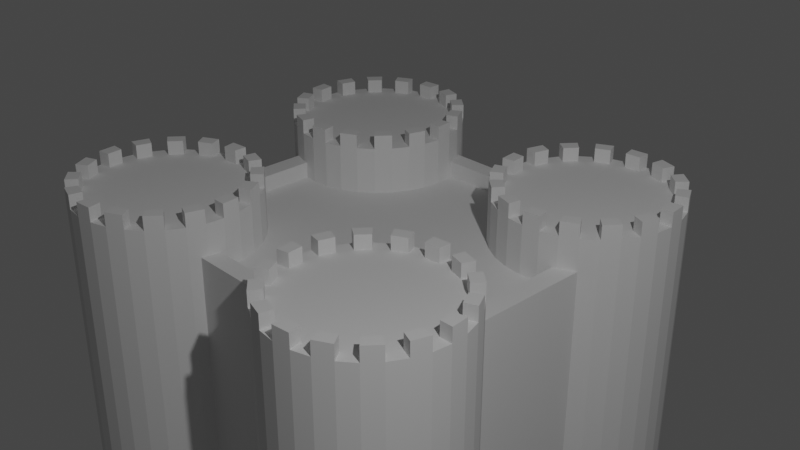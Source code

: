 # Source: kastely.blend  (saved by Blender 2.90.8; exported with 4.5.12 LTS)
import bpy
from mathutils import Matrix  # noqa: F401  (used for matrix-valued properties, if any)

bpy.ops.wm.read_factory_settings(use_empty=True)
scene = bpy.context.scene
scene.name = 'Scene'

# ---- collections
col_collection = bpy.data.collections.new('Collection'); scene.collection.children.link(col_collection)

# ---- world
world_world = bpy.data.worlds.new('World'); scene.world = world_world
world_world.use_nodes = True; world_world.node_tree.nodes.clear()
_N = world_world.node_tree.nodes; _L = world_world.node_tree.links
n0 = _N.new('ShaderNodeOutputWorld'); n0.name = 'World Output'; n0.location = (300, 300)
n1 = _N.new('ShaderNodeBackground'); n1.name = 'Background'; n1.location = (10, 300)
n1.inputs[0].default_value = (0.05088, 0.05088, 0.05088, 1.0)
_L.new(n1.outputs[0], n0.inputs[0])
n0.is_active_output = True
world_world.color = (0.05088, 0.05088, 0.05088)
world_world.use_sun_shadow = False
world_world.sun_shadow_jitter_overblur = 0.0

# ---- cameras
cam_camera = bpy.data.cameras.new('Camera')
cam_camera.clip_end = 100.0
cam_camera.ortho_scale = 7.314

# ---- lights
light_light_001 = bpy.data.lights.new('Light.001', 'POINT')
light_light_001.transmission_factor = 0.0
light_light_001.energy = 1000.0
light_light_001.shadow_soft_size = 0.1
light_light_001.shadow_maximum_resolution = 0.006
light_light_001.use_absolute_resolution = True

# ---- meshes
me_cube = bpy.data.meshes.new('Cube')
me_cube.from_pydata([(-1.0, -1.0, -1.0), (-0.8877, -0.8877, 1.0), (-1.0, 1.0, -1.0), (-0.8877, 0.8877, 1.0), (1.0, -1.0, -1.0), (0.8877, -0.8877, 1.0), (1.0, 1.0, -1.0), (0.8877, 0.8877, 1.0), (-1.0, -1.0, 1.0), (-1.0, 1.0, 1.0), (1.0, 1.0, 1.0), (1.0, -1.0, 1.0), (-1.0, -1.0, 1.07), (-1.0, 1.0, 1.07), (1.0, 1.0, 1.07), (1.0, -1.0, 1.07), (-0.8877, -0.8877, 1.07), (-0.8877, 0.8877, 1.07), (0.8877, 0.8877, 1.07), (0.8877, -0.8877, 1.07), (-0.8124, 1.302, -0.9901), (-0.8124, 1.226, 1.201), (-0.715, 1.291, -0.9901), (-0.7285, 1.217, 1.201), (-0.6213, 1.26, -0.9901), (-0.6479, 1.19, 1.201), (-0.535, 1.209, -0.9901), (-0.5735, 1.146, 1.201), (-0.4593, 1.141, -0.9901), (-0.5084, 1.087, 1.201), (-0.3971, 1.058, -0.9901), (-0.4549, 1.015, 1.201), (-0.351, 0.9629, -0.9901), (-0.4151, 0.9337, 1.201), (-0.3226, 0.8599, -0.9901), (-0.3907, 0.845, 1.201), (-0.313, 0.7528, -0.9901), (-0.3824, 0.7528, 1.201), (-0.3226, 0.6456, -0.9901), (-0.3907, 0.6605, 1.201), (-0.351, 0.5426, -0.9901), (-0.4151, 0.5718, 1.201), (-0.3971, 0.4476, -0.9901), (-0.4549, 0.49, 1.201), (-0.4593, 0.3644, -0.9901), (-0.5084, 0.4184, 1.201), (-0.535, 0.2961, -0.9901), (-0.5735, 0.3596, 1.201), (-0.6213, 0.2454, -0.9901), (-0.6479, 0.3159, 1.201), (-0.715, 0.2141, -0.9901), (-0.7285, 0.289, 1.201), (-0.8124, 0.2035, -0.9901), (-0.8124, 0.2799, 1.201), (-0.9099, 0.2141, -0.9901), (-0.8963, 0.289, 1.201), (-1.004, 0.2454, -0.9901), (-0.977, 0.3159, 1.201), (-1.09, 0.2961, -0.9901), (-1.051, 0.3596, 1.201), (-1.166, 0.3644, -0.9901), (-1.117, 0.4184, 1.201), (-1.228, 0.4476, -0.9901), (-1.17, 0.49, 1.201), (-1.274, 0.5426, -0.9901), (-1.21, 0.5718, 1.201), (-1.302, 0.6456, -0.9901), (-1.234, 0.6605, 1.201), (-1.312, 0.7528, -0.9901), (-1.243, 0.7528, 1.201), (-1.302, 0.8599, -0.9901), (-1.234, 0.845, 1.201), (-1.274, 0.9629, -0.9901), (-1.21, 0.9337, 1.201), (-1.228, 1.058, -0.9901), (-1.17, 1.015, 1.201), (-1.166, 1.141, -0.9901), (-1.117, 1.087, 1.201), (-1.09, 1.209, -0.9901), (-1.051, 1.146, 1.201), (-1.004, 1.26, -0.9901), (-0.977, 1.19, 1.201), (-0.9099, 1.291, -0.9901), (-0.8963, 1.217, 1.201), (-0.715, 1.291, 1.201), (-0.8124, 1.302, 1.201), (-0.6213, 1.26, 1.201), (-0.535, 1.209, 1.201), (-0.4593, 1.141, 1.201), (-0.3971, 1.058, 1.201), (-0.351, 0.9629, 1.201), (-0.3226, 0.8599, 1.201), (-0.313, 0.7528, 1.201), (-0.3226, 0.6456, 1.201), (-0.351, 0.5426, 1.201), (-0.3971, 0.4476, 1.201), (-0.4593, 0.3644, 1.201), (-0.535, 0.2961, 1.201), (-0.6213, 0.2454, 1.201), (-0.715, 0.2141, 1.201), (-0.8124, 0.2035, 1.201), (-0.9099, 0.2141, 1.201), (-1.004, 0.2454, 1.201), (-1.09, 0.2961, 1.201), (-1.166, 0.3644, 1.201), (-1.228, 0.4476, 1.201), (-1.274, 0.5426, 1.201), (-1.302, 0.6456, 1.201), (-1.312, 0.7528, 1.201), (-1.302, 0.8599, 1.201), (-1.274, 0.9629, 1.201), (-1.228, 1.058, 1.201), (-1.166, 1.141, 1.201), (-1.09, 1.209, 1.201), (-1.004, 1.26, 1.201), (-0.9099, 1.291, 1.201), (-0.6213, 1.26, 1.26), (-0.715, 1.291, 1.26), (-0.4593, 1.141, 1.26), (-0.535, 1.209, 1.26), (-0.351, 0.9629, 1.26), (-0.3971, 1.058, 1.26), (-0.313, 0.7528, 1.26), (-0.3226, 0.8599, 1.26), (-0.351, 0.5426, 1.26), (-0.3226, 0.6456, 1.26), (-0.4593, 0.3644, 1.26), (-0.3971, 0.4476, 1.26), (-0.6213, 0.2454, 1.26), (-0.535, 0.2961, 1.26), (-0.8124, 0.2035, 1.26), (-0.715, 0.2141, 1.26), (-1.004, 0.2454, 1.26), (-0.9099, 0.2141, 1.26), (-1.166, 0.3644, 1.26), (-1.09, 0.2961, 1.26), (-1.274, 0.5426, 1.26), (-1.228, 0.4476, 1.26), (-1.312, 0.7528, 1.26), (-1.302, 0.6456, 1.26), (-1.274, 0.9629, 1.26), (-1.302, 0.8599, 1.26), (-1.166, 1.141, 1.26), (-1.228, 1.058, 1.26), (-1.004, 1.26, 1.26), (-1.09, 1.209, 1.26), (-0.8124, 1.302, 1.26), (-0.9099, 1.291, 1.26), (-0.6479, 1.19, 1.26), (-0.7285, 1.217, 1.26), (-0.5084, 1.087, 1.26), (-0.5735, 1.146, 1.26), (-0.4151, 0.9337, 1.26), (-0.4549, 1.015, 1.26), (-0.3824, 0.7528, 1.26), (-0.3907, 0.845, 1.26), (-0.4151, 0.5718, 1.26), (-0.3907, 0.6605, 1.26), (-0.5084, 0.4184, 1.26), (-0.4549, 0.49, 1.26), (-0.6479, 0.3159, 1.26), (-0.5735, 0.3596, 1.26), (-0.8124, 0.2799, 1.26), (-0.7285, 0.289, 1.26), (-0.977, 0.3159, 1.26), (-0.8963, 0.289, 1.26), (-1.117, 0.4184, 1.26), (-1.051, 0.3596, 1.26), (-1.21, 0.5718, 1.26), (-1.17, 0.49, 1.26), (-1.243, 0.7528, 1.26), (-1.234, 0.6605, 1.26), (-1.21, 0.9337, 1.26), (-1.234, 0.845, 1.26), (-1.117, 1.087, 1.26), (-1.17, 1.015, 1.26), (-0.977, 1.19, 1.26), (-1.051, 1.146, 1.26), (-0.8124, 1.226, 1.26), (-0.8963, 1.217, 1.26), (-0.8124, -0.3044, -0.9901), (-0.8124, -0.3807, 1.201), (-0.715, -0.3149, -0.9901), (-0.7285, -0.3898, 1.201), (-0.6213, -0.3462, -0.9901), (-0.6479, -0.4167, 1.201), (-0.535, -0.3969, -0.9901), (-0.5735, -0.4604, 1.201), (-0.4593, -0.4652, -0.9901), (-0.5084, -0.5192, 1.201), (-0.3971, -0.5485, -0.9901), (-0.4549, -0.5909, 1.201), (-0.351, -0.6434, -0.9901), (-0.4151, -0.6726, 1.201), (-0.3226, -0.7464, -0.9901), (-0.3907, -0.7613, 1.201), (-0.313, -0.8536, -0.9901), (-0.3824, -0.8536, 1.201), (-0.3226, -0.9607, -0.9901), (-0.3907, -0.9458, 1.201), (-0.351, -1.064, -0.9901), (-0.4151, -1.035, 1.201), (-0.3971, -1.159, -0.9901), (-0.4549, -1.116, 1.201), (-0.4593, -1.242, -0.9901), (-0.5084, -1.188, 1.201), (-0.535, -1.31, -0.9901), (-0.5735, -1.247, 1.201), (-0.6213, -1.361, -0.9901), (-0.6479, -1.29, 1.201), (-0.715, -1.392, -0.9901), (-0.7285, -1.317, 1.201), (-0.8124, -1.403, -0.9901), (-0.8124, -1.326, 1.201), (-0.9099, -1.392, -0.9901), (-0.8963, -1.317, 1.201), (-1.004, -1.361, -0.9901), (-0.977, -1.29, 1.201), (-1.09, -1.31, -0.9901), (-1.051, -1.247, 1.201), (-1.166, -1.242, -0.9901), (-1.117, -1.188, 1.201), (-1.228, -1.159, -0.9901), (-1.17, -1.116, 1.201), (-1.274, -1.064, -0.9901), (-1.21, -1.035, 1.201), (-1.302, -0.9607, -0.9901), (-1.234, -0.9458, 1.201), (-1.312, -0.8536, -0.9901), (-1.243, -0.8536, 1.201), (-1.302, -0.7464, -0.9901), (-1.234, -0.7613, 1.201), (-1.274, -0.6434, -0.9901), (-1.21, -0.6726, 1.201), (-1.228, -0.5485, -0.9901), (-1.17, -0.5909, 1.201), (-1.166, -0.4652, -0.9901), (-1.117, -0.5192, 1.201), (-1.09, -0.3969, -0.9901), (-1.051, -0.4604, 1.201), (-1.004, -0.3462, -0.9901), (-0.977, -0.4167, 1.201), (-0.9099, -0.3149, -0.9901), (-0.8963, -0.3898, 1.201), (-0.715, -0.3149, 1.201), (-0.8124, -0.3044, 1.201), (-0.6213, -0.3462, 1.201), (-0.535, -0.3969, 1.201), (-0.4593, -0.4652, 1.201), (-0.3971, -0.5485, 1.201), (-0.351, -0.6434, 1.201), (-0.3226, -0.7464, 1.201), (-0.313, -0.8536, 1.201), (-0.3226, -0.9607, 1.201), (-0.351, -1.064, 1.201), (-0.3971, -1.159, 1.201), (-0.4593, -1.242, 1.201), (-0.535, -1.31, 1.201), (-0.6213, -1.361, 1.201), (-0.715, -1.392, 1.201), (-0.8124, -1.403, 1.201), (-0.9099, -1.392, 1.201), (-1.004, -1.361, 1.201), (-1.09, -1.31, 1.201), (-1.166, -1.242, 1.201), (-1.228, -1.159, 1.201), (-1.274, -1.064, 1.201), (-1.302, -0.9607, 1.201), (-1.312, -0.8536, 1.201), (-1.302, -0.7464, 1.201), (-1.274, -0.6434, 1.201), (-1.228, -0.5485, 1.201), (-1.166, -0.4652, 1.201), (-1.09, -0.3969, 1.201), (-1.004, -0.3462, 1.201), (-0.9099, -0.3149, 1.201), (-0.6213, -0.3462, 1.26), (-0.715, -0.3149, 1.26), (-0.4593, -0.4652, 1.26), (-0.535, -0.3969, 1.26), (-0.351, -0.6434, 1.26), (-0.3971, -0.5485, 1.26), (-0.313, -0.8536, 1.26), (-0.3226, -0.7464, 1.26), (-0.351, -1.064, 1.26), (-0.3226, -0.9607, 1.26), (-0.4593, -1.242, 1.26), (-0.3971, -1.159, 1.26), (-0.6213, -1.361, 1.26), (-0.535, -1.31, 1.26), (-0.8124, -1.403, 1.26), (-0.715, -1.392, 1.26), (-1.004, -1.361, 1.26), (-0.9099, -1.392, 1.26), (-1.166, -1.242, 1.26), (-1.09, -1.31, 1.26), (-1.274, -1.064, 1.26), (-1.228, -1.159, 1.26), (-1.312, -0.8536, 1.26), (-1.302, -0.9607, 1.26), (-1.274, -0.6434, 1.26), (-1.302, -0.7464, 1.26), (-1.166, -0.4652, 1.26), (-1.228, -0.5485, 1.26), (-1.004, -0.3462, 1.26), (-1.09, -0.3969, 1.26), (-0.8124, -0.3044, 1.26), (-0.9099, -0.3149, 1.26), (-0.6479, -0.4167, 1.26), (-0.7285, -0.3898, 1.26), (-0.5084, -0.5192, 1.26), (-0.5735, -0.4604, 1.26), (-0.4151, -0.6726, 1.26), (-0.4549, -0.5909, 1.26), (-0.3824, -0.8536, 1.26), (-0.3907, -0.7613, 1.26), (-0.4151, -1.035, 1.26), (-0.3907, -0.9458, 1.26), (-0.5084, -1.188, 1.26), (-0.4549, -1.116, 1.26), (-0.6479, -1.29, 1.26), (-0.5735, -1.247, 1.26), (-0.8124, -1.326, 1.26), (-0.7285, -1.317, 1.26), (-0.977, -1.29, 1.26), (-0.8963, -1.317, 1.26), (-1.117, -1.188, 1.26), (-1.051, -1.247, 1.26), (-1.21, -1.035, 1.26), (-1.17, -1.116, 1.26), (-1.243, -0.8536, 1.26), (-1.234, -0.9458, 1.26), (-1.21, -0.6726, 1.26), (-1.234, -0.7613, 1.26), (-1.117, -0.5192, 1.26), (-1.17, -0.5909, 1.26), (-0.977, -0.4167, 1.26), (-1.051, -0.4604, 1.26), (-0.8124, -0.3807, 1.26), (-0.8963, -0.3898, 1.26), (0.72, -0.3044, -0.9901), (0.72, -0.3807, 1.201), (0.8175, -0.3149, -0.9901), (0.8039, -0.3898, 1.201), (0.9112, -0.3462, -0.9901), (0.8846, -0.4167, 1.201), (0.9975, -0.3969, -0.9901), (0.959, -0.4604, 1.201), (1.073, -0.4652, -0.9901), (1.024, -0.5192, 1.201), (1.135, -0.5485, -0.9901), (1.078, -0.5909, 1.201), (1.181, -0.6434, -0.9901), (1.117, -0.6726, 1.201), (1.21, -0.7464, -0.9901), (1.142, -0.7613, 1.201), (1.22, -0.8536, -0.9901), (1.15, -0.8536, 1.201), (1.21, -0.9607, -0.9901), (1.142, -0.9458, 1.201), (1.181, -1.064, -0.9901), (1.117, -1.035, 1.201), (1.135, -1.159, -0.9901), (1.078, -1.116, 1.201), (1.073, -1.242, -0.9901), (1.024, -1.188, 1.201), (0.9975, -1.31, -0.9901), (0.959, -1.247, 1.201), (0.9112, -1.361, -0.9901), (0.8846, -1.29, 1.201), (0.8175, -1.392, -0.9901), (0.8039, -1.317, 1.201), (0.72, -1.403, -0.9901), (0.72, -1.326, 1.201), (0.6226, -1.392, -0.9901), (0.6361, -1.317, 1.201), (0.5289, -1.361, -0.9901), (0.5555, -1.29, 1.201), (0.4425, -1.31, -0.9901), (0.4811, -1.247, 1.201), (0.3669, -1.242, -0.9901), (0.4159, -1.188, 1.201), (0.3047, -1.159, -0.9901), (0.3625, -1.116, 1.201), (0.2586, -1.064, -0.9901), (0.3227, -1.035, 1.201), (0.2302, -0.9607, -0.9901), (0.2982, -0.9458, 1.201), (0.2206, -0.8536, -0.9901), (0.29, -0.8536, 1.201), (0.2302, -0.7464, -0.9901), (0.2982, -0.7613, 1.201), (0.2586, -0.6434, -0.9901), (0.3227, -0.6726, 1.201), (0.3047, -0.5485, -0.9901), (0.3625, -0.5909, 1.201), (0.3669, -0.4652, -0.9901), (0.4159, -0.5192, 1.201), (0.4425, -0.3969, -0.9901), (0.4811, -0.4604, 1.201), (0.5289, -0.3462, -0.9901), (0.5555, -0.4167, 1.201), (0.6226, -0.3149, -0.9901), (0.6361, -0.3898, 1.201), (0.8175, -0.3149, 1.201), (0.72, -0.3044, 1.201), (0.9112, -0.3462, 1.201), (0.9975, -0.3969, 1.201), (1.073, -0.4652, 1.201), (1.135, -0.5485, 1.201), (1.181, -0.6434, 1.201), (1.21, -0.7464, 1.201), (1.22, -0.8536, 1.201), (1.21, -0.9607, 1.201), (1.181, -1.064, 1.201), (1.135, -1.159, 1.201), (1.073, -1.242, 1.201), (0.9975, -1.31, 1.201), (0.9112, -1.361, 1.201), (0.8175, -1.392, 1.201), (0.72, -1.403, 1.201), (0.6226, -1.392, 1.201), (0.5289, -1.361, 1.201), (0.4425, -1.31, 1.201), (0.3669, -1.242, 1.201), (0.3047, -1.159, 1.201), (0.2586, -1.064, 1.201), (0.2302, -0.9607, 1.201), (0.2206, -0.8536, 1.201), (0.2302, -0.7464, 1.201), (0.2586, -0.6434, 1.201), (0.3047, -0.5485, 1.201), (0.3669, -0.4652, 1.201), (0.4425, -0.3969, 1.201), (0.5289, -0.3462, 1.201), (0.6226, -0.3149, 1.201), (0.9112, -0.3462, 1.26), (0.8175, -0.3149, 1.26), (1.073, -0.4652, 1.26), (0.9975, -0.3969, 1.26), (1.181, -0.6434, 1.26), (1.135, -0.5485, 1.26), (1.22, -0.8536, 1.26), (1.21, -0.7464, 1.26), (1.181, -1.064, 1.26), (1.21, -0.9607, 1.26), (1.073, -1.242, 1.26), (1.135, -1.159, 1.26), (0.9112, -1.361, 1.26), (0.9975, -1.31, 1.26), (0.72, -1.403, 1.26), (0.8175, -1.392, 1.26), (0.5289, -1.361, 1.26), (0.6226, -1.392, 1.26), (0.3669, -1.242, 1.26), (0.4425, -1.31, 1.26), (0.2586, -1.064, 1.26), (0.3047, -1.159, 1.26), (0.2206, -0.8536, 1.26), (0.2302, -0.9607, 1.26), (0.2586, -0.6434, 1.26), (0.2302, -0.7464, 1.26), (0.3669, -0.4652, 1.26), (0.3047, -0.5485, 1.26), (0.5289, -0.3462, 1.26), (0.4425, -0.3969, 1.26), (0.72, -0.3044, 1.26), (0.6226, -0.3149, 1.26), (0.8846, -0.4167, 1.26), (0.8039, -0.3898, 1.26), (1.024, -0.5192, 1.26), (0.959, -0.4604, 1.26), (1.117, -0.6726, 1.26), (1.078, -0.5909, 1.26), (1.15, -0.8536, 1.26), (1.142, -0.7613, 1.26), (1.117, -1.035, 1.26), (1.142, -0.9458, 1.26), (1.024, -1.188, 1.26), (1.078, -1.116, 1.26), (0.8846, -1.29, 1.26), (0.959, -1.247, 1.26), (0.72, -1.326, 1.26), (0.8039, -1.317, 1.26), (0.5555, -1.29, 1.26), (0.6361, -1.317, 1.26), (0.4159, -1.188, 1.26), (0.4811, -1.247, 1.26), (0.3227, -1.035, 1.26), (0.3625, -1.116, 1.26), (0.29, -0.8536, 1.26), (0.2982, -0.9458, 1.26), (0.3227, -0.6726, 1.26), (0.2982, -0.7613, 1.26), (0.4159, -0.5192, 1.26), (0.3625, -0.5909, 1.26), (0.5555, -0.4167, 1.26), (0.4811, -0.4604, 1.26), (0.72, -0.3807, 1.26), (0.6361, -0.3898, 1.26), (0.72, 1.331, -0.9901), (0.72, 1.254, 1.201), (0.8175, 1.32, -0.9901), (0.8039, 1.245, 1.201), (0.9112, 1.289, -0.9901), (0.8846, 1.218, 1.201), (0.9975, 1.238, -0.9901), (0.959, 1.175, 1.201), (1.073, 1.17, -0.9901), (1.024, 1.116, 1.201), (1.135, 1.087, -0.9901), (1.078, 1.044, 1.201), (1.181, 0.9916, -0.9901), (1.117, 0.9624, 1.201), (1.21, 0.8886, -0.9901), (1.142, 0.8737, 1.201), (1.22, 0.7814, -0.9901), (1.15, 0.7814, 1.201), (1.21, 0.6743, -0.9901), (1.142, 0.6892, 1.201), (1.181, 0.5713, -0.9901), (1.117, 0.6005, 1.201), (1.135, 0.4763, -0.9901), (1.078, 0.5187, 1.201), (1.073, 0.3931, -0.9901), (1.024, 0.4471, 1.201), (0.9975, 0.3248, -0.9901), (0.959, 0.3883, 1.201), (0.9112, 0.274, -0.9901), (0.8846, 0.3446, 1.201), (0.8175, 0.2428, -0.9901), (0.8039, 0.3176, 1.201), (0.72, 0.2322, -0.9901), (0.72, 0.3086, 1.201), (0.6226, 0.2428, -0.9901), (0.6361, 0.3176, 1.201), (0.5289, 0.274, -0.9901), (0.5555, 0.3446, 1.201), (0.4425, 0.3248, -0.9901), (0.4811, 0.3883, 1.201), (0.3669, 0.3931, -0.9901), (0.4159, 0.4471, 1.201), (0.3047, 0.4763, -0.9901), (0.3625, 0.5187, 1.201), (0.2586, 0.5713, -0.9901), (0.3227, 0.6005, 1.201), (0.2302, 0.6743, -0.9901), (0.2982, 0.6892, 1.201), (0.2206, 0.7814, -0.9901), (0.29, 0.7814, 1.201), (0.2302, 0.8886, -0.9901), (0.2982, 0.8737, 1.201), (0.2586, 0.9916, -0.9901), (0.3227, 0.9624, 1.201), (0.3047, 1.087, -0.9901), (0.3625, 1.044, 1.201), (0.3669, 1.17, -0.9901), (0.4159, 1.116, 1.201), (0.4425, 1.238, -0.9901), (0.4811, 1.175, 1.201), (0.5289, 1.289, -0.9901), (0.5555, 1.218, 1.201), (0.6226, 1.32, -0.9901), (0.6361, 1.245, 1.201), (0.8175, 1.32, 1.201), (0.72, 1.331, 1.201), (0.9112, 1.289, 1.201), (0.9975, 1.238, 1.201), (1.073, 1.17, 1.201), (1.135, 1.087, 1.201), (1.181, 0.9916, 1.201), (1.21, 0.8886, 1.201), (1.22, 0.7814, 1.201), (1.21, 0.6743, 1.201), (1.181, 0.5713, 1.201), (1.135, 0.4763, 1.201), (1.073, 0.3931, 1.201), (0.9975, 0.3248, 1.201), (0.9112, 0.274, 1.201), (0.8175, 0.2428, 1.201), (0.72, 0.2322, 1.201), (0.6226, 0.2428, 1.201), (0.5289, 0.274, 1.201), (0.4425, 0.3248, 1.201), (0.3669, 0.3931, 1.201), (0.3047, 0.4763, 1.201), (0.2586, 0.5713, 1.201), (0.2302, 0.6743, 1.201), (0.2206, 0.7814, 1.201), (0.2302, 0.8886, 1.201), (0.2586, 0.9916, 1.201), (0.3047, 1.087, 1.201), (0.3669, 1.17, 1.201), (0.4425, 1.238, 1.201), (0.5289, 1.289, 1.201), (0.6226, 1.32, 1.201), (0.9112, 1.289, 1.26), (0.8175, 1.32, 1.26), (1.073, 1.17, 1.26), (0.9975, 1.238, 1.26), (1.181, 0.9916, 1.26), (1.135, 1.087, 1.26), (1.22, 0.7814, 1.26), (1.21, 0.8886, 1.26), (1.181, 0.5713, 1.26), (1.21, 0.6743, 1.26), (1.073, 0.3931, 1.26), (1.135, 0.4763, 1.26), (0.9112, 0.274, 1.26), (0.9975, 0.3248, 1.26), (0.72, 0.2322, 1.26), (0.8175, 0.2428, 1.26), (0.5289, 0.274, 1.26), (0.6226, 0.2428, 1.26), (0.3669, 0.3931, 1.26), (0.4425, 0.3248, 1.26), (0.2586, 0.5713, 1.26), (0.3047, 0.4763, 1.26), (0.2206, 0.7814, 1.26), (0.2302, 0.6743, 1.26), (0.2586, 0.9916, 1.26), (0.2302, 0.8886, 1.26), (0.3669, 1.17, 1.26), (0.3047, 1.087, 1.26), (0.5289, 1.289, 1.26), (0.4425, 1.238, 1.26), (0.72, 1.331, 1.26), (0.6226, 1.32, 1.26), (0.8846, 1.218, 1.26), (0.8039, 1.245, 1.26), (1.024, 1.116, 1.26), (0.959, 1.175, 1.26), (1.117, 0.9624, 1.26), (1.078, 1.044, 1.26), (1.15, 0.7814, 1.26), (1.142, 0.8737, 1.26), (1.117, 0.6005, 1.26), (1.142, 0.6892, 1.26), (1.024, 0.4471, 1.26), (1.078, 0.5187, 1.26), (0.8846, 0.3446, 1.26), (0.959, 0.3883, 1.26), (0.72, 0.3086, 1.26), (0.8039, 0.3176, 1.26), (0.5555, 0.3446, 1.26), (0.6361, 0.3176, 1.26), (0.4159, 0.4471, 1.26), (0.4811, 0.3883, 1.26), (0.3227, 0.6005, 1.26), (0.3625, 0.5187, 1.26), (0.29, 0.7814, 1.26), (0.2982, 0.6892, 1.26), (0.3227, 0.9624, 1.26), (0.2982, 0.8737, 1.26), (0.4159, 1.116, 1.26), (0.3625, 1.044, 1.26), (0.5555, 1.218, 1.26), (0.4811, 1.175, 1.26), (0.72, 1.254, 1.26), (0.6361, 1.245, 1.26)], [], [(0, 8, 9, 2), (2, 9, 10, 6), (6, 10, 11, 4), (4, 11, 8, 0), (2, 6, 4, 0), (7, 3, 1, 5), (11, 10, 14, 15), (1, 3, 17, 16), (7, 5, 19, 18), (10, 9, 13, 14), (16, 17, 13, 12), (17, 18, 14, 13), (18, 19, 15, 14), (19, 16, 12, 15), (5, 1, 16, 19), (3, 7, 18, 17), (9, 8, 12, 13), (8, 11, 15, 12), (20, 85, 84, 22), (22, 84, 86, 24), (24, 86, 87, 26), (26, 87, 88, 28), (28, 88, 89, 30), (30, 89, 90, 32), (32, 90, 91, 34), (34, 91, 92, 36), (36, 92, 93, 38), (38, 93, 94, 40), (40, 94, 95, 42), (42, 95, 96, 44), (44, 96, 97, 46), (46, 97, 98, 48), (48, 98, 99, 50), (50, 99, 100, 52), (52, 100, 101, 54), (54, 101, 102, 56), (56, 102, 103, 58), (58, 103, 104, 60), (60, 104, 105, 62), (62, 105, 106, 64), (64, 106, 107, 66), (66, 107, 108, 68), (68, 108, 109, 70), (70, 109, 110, 72), (72, 110, 111, 74), (74, 111, 112, 76), (76, 112, 113, 78), (78, 113, 114, 80), (23, 21, 83, 81, 79, 77, 75, 73, 71, 69, 67, 65, 63, 61, 59, 57, 55, 53, 51, 49, 47, 45, 43, 41, 39, 37, 35, 33, 31, 29, 27, 25), (80, 114, 115, 82), (82, 115, 85, 20), (20, 22, 24, 26, 28, 30, 32, 34, 36, 38, 40, 42, 44, 46, 48, 50, 52, 54, 56, 58, 60, 62, 64, 66, 68, 70, 72, 74, 76, 78, 80, 82), (21, 23, 84, 85), (114, 113, 145, 144), (25, 27, 87, 86), (59, 61, 166, 167), (29, 31, 89, 88), (97, 47, 161, 129), (33, 35, 91, 90), (45, 96, 126, 158), (37, 39, 93, 92), (96, 95, 127, 126), (41, 43, 95, 94), (55, 57, 164, 165), (45, 47, 97, 96), (95, 43, 159, 127), (49, 51, 99, 98), (41, 94, 124, 156), (53, 55, 101, 100), (104, 103, 135, 134), (57, 59, 103, 102), (51, 53, 162, 163), (61, 63, 105, 104), (93, 39, 157, 125), (65, 67, 107, 106), (37, 92, 122, 154), (69, 71, 109, 108), (86, 84, 117, 116), (73, 75, 111, 110), (112, 111, 143, 142), (77, 79, 113, 112), (47, 49, 160, 161), (81, 83, 115, 114), (91, 35, 155, 123), (149, 148, 116, 117), (151, 150, 118, 119), (153, 152, 120, 121), (155, 154, 122, 123), (157, 156, 124, 125), (159, 158, 126, 127), (161, 160, 128, 129), (163, 162, 130, 131), (165, 164, 132, 133), (167, 166, 134, 135), (169, 168, 136, 137), (171, 170, 138, 139), (173, 172, 140, 141), (175, 174, 142, 143), (177, 176, 144, 145), (179, 178, 146, 147), (49, 98, 128, 160), (88, 87, 119, 118), (99, 51, 163, 131), (63, 65, 168, 169), (106, 105, 137, 136), (53, 100, 130, 162), (101, 55, 165, 133), (67, 69, 170, 171), (98, 97, 129, 128), (57, 102, 132, 164), (103, 59, 167, 135), (71, 73, 172, 173), (85, 115, 147, 146), (61, 104, 134, 166), (90, 89, 121, 120), (105, 63, 169, 137), (75, 77, 174, 175), (23, 25, 148, 149), (108, 107, 139, 138), (65, 106, 136, 168), (107, 67, 171, 139), (79, 81, 176, 177), (27, 29, 150, 151), (100, 99, 131, 130), (69, 108, 138, 170), (109, 71, 173, 141), (83, 21, 178, 179), (31, 33, 152, 153), (73, 110, 140, 172), (92, 91, 123, 122), (21, 85, 146, 178), (111, 75, 175, 143), (84, 23, 149, 117), (35, 37, 154, 155), (110, 109, 141, 140), (77, 112, 142, 174), (25, 86, 116, 148), (113, 79, 177, 145), (87, 27, 151, 119), (39, 41, 156, 157), (102, 101, 133, 132), (81, 114, 144, 176), (29, 88, 118, 150), (115, 83, 179, 147), (89, 31, 153, 121), (43, 45, 158, 159), (94, 93, 125, 124), (33, 90, 120, 152), (180, 245, 244, 182), (182, 244, 246, 184), (184, 246, 247, 186), (186, 247, 248, 188), (188, 248, 249, 190), (190, 249, 250, 192), (192, 250, 251, 194), (194, 251, 252, 196), (196, 252, 253, 198), (198, 253, 254, 200), (200, 254, 255, 202), (202, 255, 256, 204), (204, 256, 257, 206), (206, 257, 258, 208), (208, 258, 259, 210), (210, 259, 260, 212), (212, 260, 261, 214), (214, 261, 262, 216), (216, 262, 263, 218), (218, 263, 264, 220), (220, 264, 265, 222), (222, 265, 266, 224), (224, 266, 267, 226), (226, 267, 268, 228), (228, 268, 269, 230), (230, 269, 270, 232), (232, 270, 271, 234), (234, 271, 272, 236), (236, 272, 273, 238), (238, 273, 274, 240), (183, 181, 243, 241, 239, 237, 235, 233, 231, 229, 227, 225, 223, 221, 219, 217, 215, 213, 211, 209, 207, 205, 203, 201, 199, 197, 195, 193, 191, 189, 187, 185), (240, 274, 275, 242), (242, 275, 245, 180), (180, 182, 184, 186, 188, 190, 192, 194, 196, 198, 200, 202, 204, 206, 208, 210, 212, 214, 216, 218, 220, 222, 224, 226, 228, 230, 232, 234, 236, 238, 240, 242), (181, 183, 244, 245), (274, 273, 305, 304), (185, 187, 247, 246), (219, 221, 326, 327), (189, 191, 249, 248), (257, 207, 321, 289), (193, 195, 251, 250), (205, 256, 286, 318), (197, 199, 253, 252), (256, 255, 287, 286), (201, 203, 255, 254), (215, 217, 324, 325), (205, 207, 257, 256), (255, 203, 319, 287), (209, 211, 259, 258), (201, 254, 284, 316), (213, 215, 261, 260), (264, 263, 295, 294), (217, 219, 263, 262), (211, 213, 322, 323), (221, 223, 265, 264), (253, 199, 317, 285), (225, 227, 267, 266), (197, 252, 282, 314), (229, 231, 269, 268), (246, 244, 277, 276), (233, 235, 271, 270), (272, 271, 303, 302), (237, 239, 273, 272), (207, 209, 320, 321), (241, 243, 275, 274), (251, 195, 315, 283), (309, 308, 276, 277), (311, 310, 278, 279), (313, 312, 280, 281), (315, 314, 282, 283), (317, 316, 284, 285), (319, 318, 286, 287), (321, 320, 288, 289), (323, 322, 290, 291), (325, 324, 292, 293), (327, 326, 294, 295), (329, 328, 296, 297), (331, 330, 298, 299), (333, 332, 300, 301), (335, 334, 302, 303), (337, 336, 304, 305), (339, 338, 306, 307), (209, 258, 288, 320), (248, 247, 279, 278), (259, 211, 323, 291), (223, 225, 328, 329), (266, 265, 297, 296), (213, 260, 290, 322), (261, 215, 325, 293), (227, 229, 330, 331), (258, 257, 289, 288), (217, 262, 292, 324), (263, 219, 327, 295), (231, 233, 332, 333), (245, 275, 307, 306), (221, 264, 294, 326), (250, 249, 281, 280), (265, 223, 329, 297), (235, 237, 334, 335), (183, 185, 308, 309), (268, 267, 299, 298), (225, 266, 296, 328), (267, 227, 331, 299), (239, 241, 336, 337), (187, 189, 310, 311), (260, 259, 291, 290), (229, 268, 298, 330), (269, 231, 333, 301), (243, 181, 338, 339), (191, 193, 312, 313), (233, 270, 300, 332), (252, 251, 283, 282), (181, 245, 306, 338), (271, 235, 335, 303), (244, 183, 309, 277), (195, 197, 314, 315), (270, 269, 301, 300), (237, 272, 302, 334), (185, 246, 276, 308), (273, 239, 337, 305), (247, 187, 311, 279), (199, 201, 316, 317), (262, 261, 293, 292), (241, 274, 304, 336), (189, 248, 278, 310), (275, 243, 339, 307), (249, 191, 313, 281), (203, 205, 318, 319), (254, 253, 285, 284), (193, 250, 280, 312), (340, 405, 404, 342), (342, 404, 406, 344), (344, 406, 407, 346), (346, 407, 408, 348), (348, 408, 409, 350), (350, 409, 410, 352), (352, 410, 411, 354), (354, 411, 412, 356), (356, 412, 413, 358), (358, 413, 414, 360), (360, 414, 415, 362), (362, 415, 416, 364), (364, 416, 417, 366), (366, 417, 418, 368), (368, 418, 419, 370), (370, 419, 420, 372), (372, 420, 421, 374), (374, 421, 422, 376), (376, 422, 423, 378), (378, 423, 424, 380), (380, 424, 425, 382), (382, 425, 426, 384), (384, 426, 427, 386), (386, 427, 428, 388), (388, 428, 429, 390), (390, 429, 430, 392), (392, 430, 431, 394), (394, 431, 432, 396), (396, 432, 433, 398), (398, 433, 434, 400), (343, 341, 403, 401, 399, 397, 395, 393, 391, 389, 387, 385, 383, 381, 379, 377, 375, 373, 371, 369, 367, 365, 363, 361, 359, 357, 355, 353, 351, 349, 347, 345), (400, 434, 435, 402), (402, 435, 405, 340), (340, 342, 344, 346, 348, 350, 352, 354, 356, 358, 360, 362, 364, 366, 368, 370, 372, 374, 376, 378, 380, 382, 384, 386, 388, 390, 392, 394, 396, 398, 400, 402), (341, 343, 404, 405), (434, 433, 465, 464), (345, 347, 407, 406), (379, 381, 486, 487), (349, 351, 409, 408), (417, 367, 481, 449), (353, 355, 411, 410), (365, 416, 446, 478), (357, 359, 413, 412), (416, 415, 447, 446), (361, 363, 415, 414), (375, 377, 484, 485), (365, 367, 417, 416), (415, 363, 479, 447), (369, 371, 419, 418), (361, 414, 444, 476), (373, 375, 421, 420), (424, 423, 455, 454), (377, 379, 423, 422), (371, 373, 482, 483), (381, 383, 425, 424), (413, 359, 477, 445), (385, 387, 427, 426), (357, 412, 442, 474), (389, 391, 429, 428), (406, 404, 437, 436), (393, 395, 431, 430), (432, 431, 463, 462), (397, 399, 433, 432), (367, 369, 480, 481), (401, 403, 435, 434), (411, 355, 475, 443), (469, 468, 436, 437), (471, 470, 438, 439), (473, 472, 440, 441), (475, 474, 442, 443), (477, 476, 444, 445), (479, 478, 446, 447), (481, 480, 448, 449), (483, 482, 450, 451), (485, 484, 452, 453), (487, 486, 454, 455), (489, 488, 456, 457), (491, 490, 458, 459), (493, 492, 460, 461), (495, 494, 462, 463), (497, 496, 464, 465), (499, 498, 466, 467), (369, 418, 448, 480), (408, 407, 439, 438), (419, 371, 483, 451), (383, 385, 488, 489), (426, 425, 457, 456), (373, 420, 450, 482), (421, 375, 485, 453), (387, 389, 490, 491), (418, 417, 449, 448), (377, 422, 452, 484), (423, 379, 487, 455), (391, 393, 492, 493), (405, 435, 467, 466), (381, 424, 454, 486), (410, 409, 441, 440), (425, 383, 489, 457), (395, 397, 494, 495), (343, 345, 468, 469), (428, 427, 459, 458), (385, 426, 456, 488), (427, 387, 491, 459), (399, 401, 496, 497), (347, 349, 470, 471), (420, 419, 451, 450), (389, 428, 458, 490), (429, 391, 493, 461), (403, 341, 498, 499), (351, 353, 472, 473), (393, 430, 460, 492), (412, 411, 443, 442), (341, 405, 466, 498), (431, 395, 495, 463), (404, 343, 469, 437), (355, 357, 474, 475), (430, 429, 461, 460), (397, 432, 462, 494), (345, 406, 436, 468), (433, 399, 497, 465), (407, 347, 471, 439), (359, 361, 476, 477), (422, 421, 453, 452), (401, 434, 464, 496), (349, 408, 438, 470), (435, 403, 499, 467), (409, 351, 473, 441), (363, 365, 478, 479), (414, 413, 445, 444), (353, 410, 440, 472), (500, 565, 564, 502), (502, 564, 566, 504), (504, 566, 567, 506), (506, 567, 568, 508), (508, 568, 569, 510), (510, 569, 570, 512), (512, 570, 571, 514), (514, 571, 572, 516), (516, 572, 573, 518), (518, 573, 574, 520), (520, 574, 575, 522), (522, 575, 576, 524), (524, 576, 577, 526), (526, 577, 578, 528), (528, 578, 579, 530), (530, 579, 580, 532), (532, 580, 581, 534), (534, 581, 582, 536), (536, 582, 583, 538), (538, 583, 584, 540), (540, 584, 585, 542), (542, 585, 586, 544), (544, 586, 587, 546), (546, 587, 588, 548), (548, 588, 589, 550), (550, 589, 590, 552), (552, 590, 591, 554), (554, 591, 592, 556), (556, 592, 593, 558), (558, 593, 594, 560), (503, 501, 563, 561, 559, 557, 555, 553, 551, 549, 547, 545, 543, 541, 539, 537, 535, 533, 531, 529, 527, 525, 523, 521, 519, 517, 515, 513, 511, 509, 507, 505), (560, 594, 595, 562), (562, 595, 565, 500), (500, 502, 504, 506, 508, 510, 512, 514, 516, 518, 520, 522, 524, 526, 528, 530, 532, 534, 536, 538, 540, 542, 544, 546, 548, 550, 552, 554, 556, 558, 560, 562), (501, 503, 564, 565), (594, 593, 625, 624), (505, 507, 567, 566), (539, 541, 646, 647), (509, 511, 569, 568), (577, 527, 641, 609), (513, 515, 571, 570), (525, 576, 606, 638), (517, 519, 573, 572), (576, 575, 607, 606), (521, 523, 575, 574), (535, 537, 644, 645), (525, 527, 577, 576), (575, 523, 639, 607), (529, 531, 579, 578), (521, 574, 604, 636), (533, 535, 581, 580), (584, 583, 615, 614), (537, 539, 583, 582), (531, 533, 642, 643), (541, 543, 585, 584), (573, 519, 637, 605), (545, 547, 587, 586), (517, 572, 602, 634), (549, 551, 589, 588), (566, 564, 597, 596), (553, 555, 591, 590), (592, 591, 623, 622), (557, 559, 593, 592), (527, 529, 640, 641), (561, 563, 595, 594), (571, 515, 635, 603), (629, 628, 596, 597), (631, 630, 598, 599), (633, 632, 600, 601), (635, 634, 602, 603), (637, 636, 604, 605), (639, 638, 606, 607), (641, 640, 608, 609), (643, 642, 610, 611), (645, 644, 612, 613), (647, 646, 614, 615), (649, 648, 616, 617), (651, 650, 618, 619), (653, 652, 620, 621), (655, 654, 622, 623), (657, 656, 624, 625), (659, 658, 626, 627), (529, 578, 608, 640), (568, 567, 599, 598), (579, 531, 643, 611), (543, 545, 648, 649), (586, 585, 617, 616), (533, 580, 610, 642), (581, 535, 645, 613), (547, 549, 650, 651), (578, 577, 609, 608), (537, 582, 612, 644), (583, 539, 647, 615), (551, 553, 652, 653), (565, 595, 627, 626), (541, 584, 614, 646), (570, 569, 601, 600), (585, 543, 649, 617), (555, 557, 654, 655), (503, 505, 628, 629), (588, 587, 619, 618), (545, 586, 616, 648), (587, 547, 651, 619), (559, 561, 656, 657), (507, 509, 630, 631), (580, 579, 611, 610), (549, 588, 618, 650), (589, 551, 653, 621), (563, 501, 658, 659), (511, 513, 632, 633), (553, 590, 620, 652), (572, 571, 603, 602), (501, 565, 626, 658), (591, 555, 655, 623), (564, 503, 629, 597), (515, 517, 634, 635), (590, 589, 621, 620), (557, 592, 622, 654), (505, 566, 596, 628), (593, 559, 657, 625), (567, 507, 631, 599), (519, 521, 636, 637), (582, 581, 613, 612), (561, 594, 624, 656), (509, 568, 598, 630), (595, 563, 659, 627), (569, 511, 633, 601), (523, 525, 638, 639), (574, 573, 605, 604), (513, 570, 600, 632)])
_uv = me_cube.uv_layers.new(name='UVMap')
_uv.uv.foreach_set('vector', [0.375, 0.0, 0.625, 0.0, 0.625, 0.25, 0.375, 0.25, 0.375, 0.25, 0.625, 0.25, 0.625, 0.5, 0.375, 0.5, 0.375, 0.5, 0.625, 0.5, 0.625, 0.75, 0.375, 0.75, 0.375, 0.75, 0.625, 0.75, 0.625, 1.0, 0.375, 1.0, 0.125, 0.5, 0.375, 0.5, 0.375, 0.75, 0.125, 0.75, 0.639, 0.514, 0.861, 0.514, 0.861, 0.736, 0.639, 0.736, 0.625, 0.75, 0.625, 0.5, 0.625, 0.5, 0.625, 0.75, 0.861, 0.736, 0.861, 0.514, 0.861, 0.514, 0.861, 0.736, 0.639, 0.514, 0.639, 0.736, 0.639, 0.736, 0.639, 0.514, 0.625, 0.5, 0.625, 0.25, 0.625, 0.25, 0.625, 0.5, 0.861, 0.736, 0.861, 0.514, 0.875, 0.5, 0.875, 0.75, 0.861, 0.514, 0.639, 0.514, 0.625, 0.5, 0.875, 0.5, 0.639, 0.514, 0.639, 0.736, 0.625, 0.75, 0.625, 0.5, 0.639, 0.736, 0.861, 0.736, 0.875, 0.75, 0.625, 0.75, 0.639, 0.736, 0.861, 0.736, 0.861, 0.736, 0.639, 0.736, 0.861, 0.514, 0.639, 0.514, 0.639, 0.514, 0.861, 0.514, 0.625, 0.25, 0.625, 0.0, 0.625, 0.0, 0.625, 0.25, 0.625, 1.0, 0.625, 0.75, 0.625, 0.75, 0.625, 1.0, 1.0, 0.5, 1.0, 1.0, 0.9688, 1.0, 0.9688, 0.5, 0.9688, 0.5, 0.9688, 1.0, 0.9375, 1.0, 0.9375, 0.5, 0.9375, 0.5, 0.9375, 1.0, 0.9062, 1.0, 0.9062, 0.5, 0.9062, 0.5, 0.9062, 1.0, 0.875, 1.0, 0.875, 0.5, 0.875, 0.5, 0.875, 1.0, 0.8438, 1.0, 0.8438, 0.5, 0.8438, 0.5, 0.8438, 1.0, 0.8125, 1.0, 0.8125, 0.5, 0.8125, 0.5, 0.8125, 1.0, 0.7812, 1.0, 0.7812, 0.5, 0.7812, 0.5, 0.7812, 1.0, 0.75, 1.0, 0.75, 0.5, 0.75, 0.5, 0.75, 1.0, 0.7188, 1.0, 0.7188, 0.5, 0.7188, 0.5, 0.7188, 1.0, 0.6875, 1.0, 0.6875, 0.5, 0.6875, 0.5, 0.6875, 1.0, 0.6562, 1.0, 0.6562, 0.5, 0.6562, 0.5, 0.6562, 1.0, 0.625, 1.0, 0.625, 0.5, 0.625, 0.5, 0.625, 1.0, 0.5938, 1.0, 0.5938, 0.5, 0.5938, 0.5, 0.5938, 1.0, 0.5625, 1.0, 0.5625, 0.5, 0.5625, 0.5, 0.5625, 1.0, 0.5312, 1.0, 0.5312, 0.5, 0.5312, 0.5, 0.5312, 1.0, 0.5, 1.0, 0.5, 0.5, 0.5, 0.5, 0.5, 1.0, 0.4688, 1.0, 0.4688, 0.5, 0.4688, 0.5, 0.4688, 1.0, 0.4375, 1.0, 0.4375, 0.5, 0.4375, 0.5, 0.4375, 1.0, 0.4062, 1.0, 0.4062, 0.5, 0.4062, 0.5, 0.4062, 1.0, 0.375, 1.0, 0.375, 0.5, 0.375, 0.5, 0.375, 1.0, 0.3438, 1.0, 0.3438, 0.5, 0.3438, 0.5, 0.3438, 1.0, 0.3125, 1.0, 0.3125, 0.5, 0.3125, 0.5, 0.3125, 1.0, 0.2812, 1.0, 0.2812, 0.5, 0.2812, 0.5, 0.2812, 1.0, 0.25, 1.0, 0.25, 0.5, 0.25, 0.5, 0.25, 1.0, 0.2188, 1.0, 0.2188, 0.5, 0.2188, 0.5, 0.2188, 1.0, 0.1875, 1.0, 0.1875, 0.5, 0.1875, 0.5, 0.1875, 1.0, 0.1562, 1.0, 0.1562, 0.5, 0.1562, 0.5, 0.1562, 1.0, 0.125, 1.0, 0.125, 0.5, 0.125, 0.5, 0.125, 1.0, 0.09375, 1.0, 0.09375, 0.5, 0.09375, 0.5, 0.09375, 1.0, 0.0625, 1.0, 0.0625, 0.5, 0.2903, 0.4527, 0.25, 0.4566, 0.2097, 0.4527, 0.1709, 0.4409, 0.1352, 0.4218, 0.1039, 0.3961, 0.07818, 0.3648, 0.05909, 0.3291, 0.04733, 0.2903, 0.04336, 0.25, 0.04733, 0.2097, 0.05909, 0.1709, 0.07818, 0.1352, 0.1039, 0.1039, 0.1352, 0.07818, 0.1709, 0.05909, 0.2097, 0.04733, 0.25, 0.04336, 0.2903, 0.04733, 0.3291, 0.05909, 0.3648, 0.07818, 0.3961, 0.1039, 0.4218, 0.1352, 0.4409, 0.1709, 0.4527, 0.2097, 0.4566, 0.25, 0.4527, 0.2903, 0.4409, 0.3291, 0.4218, 0.3648, 0.3961, 0.3961, 0.3648, 0.4218, 0.3291, 0.4409, 0.0625, 0.5, 0.0625, 1.0, 0.03125, 1.0, 0.03125, 0.5, 0.03125, 0.5, 0.03125, 1.0, 0.0, 1.0, 0.0, 0.5, 0.75, 0.49, 0.7968, 0.4854, 0.8418, 0.4717, 0.8833, 0.4496, 0.9197, 0.4197, 0.9496, 0.3833, 0.9717, 0.3418, 0.9854, 0.2968, 0.99, 0.25, 0.9854, 0.2032, 0.9717, 0.1582, 0.9496, 0.1167, 0.9197, 0.08029, 0.8833, 0.05045, 0.8418, 0.02827, 0.7968, 0.01461, 0.75, 0.01, 0.7032, 0.01461, 0.6582, 0.02827, 0.6167, 0.05045, 0.5803, 0.08029, 0.5504, 0.1167, 0.5283, 0.1582, 0.5146, 0.2032, 0.51, 0.25, 0.5146, 0.2968, 0.5283, 0.3418, 0.5504, 0.3833, 0.5803, 0.4197, 0.6167, 0.4496, 0.6582, 0.4717, 0.7032, 0.4854, 0.25, 0.4566, 0.2903, 0.4527, 0.2968, 0.4854, 0.25, 0.49, 0.0625, 1.0, 0.09375, 1.0, 0.09375, 1.0, 0.0625, 1.0, 0.3291, 0.4409, 0.3648, 0.4218, 0.3833, 0.4496, 0.3418, 0.4717, 0.1352, 0.07818, 0.1039, 0.1039, 0.1039, 0.1039, 0.1352, 0.07818, 0.3961, 0.3961, 0.4218, 0.3648, 0.4496, 0.3833, 0.4197, 0.4197, 0.3833, 0.05045, 0.3648, 0.07818, 0.3648, 0.07818, 0.3833, 0.05045, 0.4409, 0.3291, 0.4527, 0.2903, 0.4854, 0.2968, 0.4717, 0.3418, 0.3961, 0.1039, 0.4197, 0.08029, 0.4197, 0.08029, 0.3961, 0.1039, 0.4566, 0.25, 0.4527, 0.2097, 0.4854, 0.2032, 0.49, 0.25, 0.625, 1.0, 0.6562, 1.0, 0.6562, 1.0, 0.625, 1.0, 0.4409, 0.1709, 0.4218, 0.1352, 0.4496, 0.1167, 0.4717, 0.1582, 0.2097, 0.04733, 0.1709, 0.05909, 0.1709, 0.05909, 0.2097, 0.04733, 0.3961, 0.1039, 0.3648, 0.07818, 0.3833, 0.05045, 0.4197, 0.08029, 0.4496, 0.1167, 0.4218, 0.1352, 0.4218, 0.1352, 0.4496, 0.1167, 0.3291, 0.05909, 0.2903, 0.04733, 0.2968, 0.01461, 0.3418, 0.02827, 0.4409, 0.1709, 0.4717, 0.1582, 0.4717, 0.1582, 0.4409, 0.1709, 0.25, 0.04336, 0.2097, 0.04733, 0.2032, 0.01461, 0.25, 0.01, 0.375, 1.0, 0.4062, 1.0, 0.4062, 1.0, 0.375, 1.0, 0.1709, 0.05909, 0.1352, 0.07818, 0.1167, 0.05045, 0.1582, 0.02827, 0.2903, 0.04733, 0.25, 0.04336, 0.25, 0.04336, 0.2903, 0.04733, 0.1039, 0.1039, 0.07818, 0.1352, 0.05045, 0.1167, 0.08029, 0.08029, 0.4854, 0.2032, 0.4527, 0.2097, 0.4527, 0.2097, 0.4854, 0.2032, 0.05909, 0.1709, 0.04733, 0.2097, 0.01461, 0.2032, 0.02827, 0.1582, 0.4566, 0.25, 0.49, 0.25, 0.49, 0.25, 0.4566, 0.25, 0.04336, 0.25, 0.04733, 0.2903, 0.01461, 0.2968, 0.01, 0.25, 0.9375, 1.0, 0.9688, 1.0, 0.9688, 1.0, 0.9375, 1.0, 0.05909, 0.3291, 0.07818, 0.3648, 0.05045, 0.3833, 0.02827, 0.3418, 0.125, 1.0, 0.1562, 1.0, 0.1562, 1.0, 0.125, 1.0, 0.1039, 0.3961, 0.1352, 0.4218, 0.1167, 0.4496, 0.08029, 0.4197, 0.3648, 0.07818, 0.3291, 0.05909, 0.3291, 0.05909, 0.3648, 0.07818, 0.1709, 0.4409, 0.2097, 0.4527, 0.2032, 0.4854, 0.1582, 0.4717, 0.4854, 0.2968, 0.4527, 0.2903, 0.4527, 0.2903, 0.4854, 0.2968, 0.2903, 0.4527, 0.3291, 0.4409, 0.3418, 0.4717, 0.2968, 0.4854, 0.3648, 0.4218, 0.3961, 0.3961, 0.4197, 0.4197, 0.3833, 0.4496, 0.4218, 0.3648, 0.4409, 0.3291, 0.4717, 0.3418, 0.4496, 0.3833, 0.4527, 0.2903, 0.4566, 0.25, 0.49, 0.25, 0.4854, 0.2968, 0.4527, 0.2097, 0.4409, 0.1709, 0.4717, 0.1582, 0.4854, 0.2032, 0.4218, 0.1352, 0.3961, 0.1039, 0.4197, 0.08029, 0.4496, 0.1167, 0.3648, 0.07818, 0.3291, 0.05909, 0.3418, 0.02827, 0.3833, 0.05045, 0.2903, 0.04733, 0.25, 0.04336, 0.25, 0.01, 0.2968, 0.01461, 0.2097, 0.04733, 0.1709, 0.05909, 0.1582, 0.02827, 0.2032, 0.01461, 0.1352, 0.07818, 0.1039, 0.1039, 0.08029, 0.08029, 0.1167, 0.05045, 0.07818, 0.1352, 0.05909, 0.1709, 0.02827, 0.1582, 0.05045, 0.1167, 0.04733, 0.2097, 0.04336, 0.25, 0.01, 0.25, 0.01461, 0.2032, 0.04733, 0.2903, 0.05909, 0.3291, 0.02827, 0.3418, 0.01461, 0.2968, 0.07818, 0.3648, 0.1039, 0.3961, 0.08029, 0.4197, 0.05045, 0.3833, 0.1352, 0.4218, 0.1709, 0.4409, 0.1582, 0.4717, 0.1167, 0.4496, 0.2097, 0.4527, 0.25, 0.4566, 0.25, 0.49, 0.2032, 0.4854, 0.3291, 0.05909, 0.3418, 0.02827, 0.3418, 0.02827, 0.3291, 0.05909, 0.875, 1.0, 0.9062, 1.0, 0.9062, 1.0, 0.875, 1.0, 0.2968, 0.01461, 0.2903, 0.04733, 0.2903, 0.04733, 0.2968, 0.01461, 0.07818, 0.1352, 0.05909, 0.1709, 0.05909, 0.1709, 0.07818, 0.1352, 0.3125, 1.0, 0.3438, 1.0, 0.3438, 1.0, 0.3125, 1.0, 0.25, 0.04336, 0.25, 0.01, 0.25, 0.01, 0.25, 0.04336, 0.2032, 0.01461, 0.2097, 0.04733, 0.2097, 0.04733, 0.2032, 0.01461, 0.04733, 0.2097, 0.04336, 0.25, 0.04336, 0.25, 0.04733, 0.2097, 0.5625, 1.0, 0.5938, 1.0, 0.5938, 1.0, 0.5625, 1.0, 0.1709, 0.05909, 0.1582, 0.02827, 0.1582, 0.02827, 0.1709, 0.05909, 0.1167, 0.05045, 0.1352, 0.07818, 0.1352, 0.07818, 0.1167, 0.05045, 0.04733, 0.2903, 0.05909, 0.3291, 0.05909, 0.3291, 0.04733, 0.2903, 0.0, 1.0, 0.03125, 1.0, 0.03125, 1.0, 0.0, 1.0, 0.1039, 0.1039, 0.08029, 0.08029, 0.08029, 0.08029, 0.1039, 0.1039, 0.8125, 1.0, 0.8438, 1.0, 0.8438, 1.0, 0.8125, 1.0, 0.05045, 0.1167, 0.07818, 0.1352, 0.07818, 0.1352, 0.05045, 0.1167, 0.07818, 0.3648, 0.1039, 0.3961, 0.1039, 0.3961, 0.07818, 0.3648, 0.2903, 0.4527, 0.3291, 0.4409, 0.3291, 0.4409, 0.2903, 0.4527, 0.25, 1.0, 0.2812, 1.0, 0.2812, 1.0, 0.25, 1.0, 0.05909, 0.1709, 0.02827, 0.1582, 0.02827, 0.1582, 0.05909, 0.1709, 0.01461, 0.2032, 0.04733, 0.2097, 0.04733, 0.2097, 0.01461, 0.2032, 0.1352, 0.4218, 0.1709, 0.4409, 0.1709, 0.4409, 0.1352, 0.4218, 0.3648, 0.4218, 0.3961, 0.3961, 0.3961, 0.3961, 0.3648, 0.4218, 0.5, 1.0, 0.5312, 1.0, 0.5312, 1.0, 0.5, 1.0, 0.04336, 0.25, 0.01, 0.25, 0.01, 0.25, 0.04336, 0.25, 0.01461, 0.2968, 0.04733, 0.2903, 0.04733, 0.2903, 0.01461, 0.2968, 0.2097, 0.4527, 0.25, 0.4566, 0.25, 0.4566, 0.2097, 0.4527, 0.4218, 0.3648, 0.4409, 0.3291, 0.4409, 0.3291, 0.4218, 0.3648, 0.05909, 0.3291, 0.02827, 0.3418, 0.02827, 0.3418, 0.05909, 0.3291, 0.75, 1.0, 0.7812, 1.0, 0.7812, 1.0, 0.75, 1.0, 0.25, 0.4566, 0.25, 0.49, 0.25, 0.49, 0.25, 0.4566, 0.05045, 0.3833, 0.07818, 0.3648, 0.07818, 0.3648, 0.05045, 0.3833, 0.2968, 0.4854, 0.2903, 0.4527, 0.2903, 0.4527, 0.2968, 0.4854, 0.4527, 0.2903, 0.4566, 0.25, 0.4566, 0.25, 0.4527, 0.2903, 0.1875, 1.0, 0.2188, 1.0, 0.2188, 1.0, 0.1875, 1.0, 0.1039, 0.3961, 0.08029, 0.4197, 0.08029, 0.4197, 0.1039, 0.3961, 0.3291, 0.4409, 0.3418, 0.4717, 0.3418, 0.4717, 0.3291, 0.4409, 0.1167, 0.4496, 0.1352, 0.4218, 0.1352, 0.4218, 0.1167, 0.4496, 0.3833, 0.4496, 0.3648, 0.4218, 0.3648, 0.4218, 0.3833, 0.4496, 0.4527, 0.2097, 0.4409, 0.1709, 0.4409, 0.1709, 0.4527, 0.2097, 0.4375, 1.0, 0.4688, 1.0, 0.4688, 1.0, 0.4375, 1.0, 0.1709, 0.4409, 0.1582, 0.4717, 0.1582, 0.4717, 0.1709, 0.4409, 0.3961, 0.3961, 0.4197, 0.4197, 0.4197, 0.4197, 0.3961, 0.3961, 0.2032, 0.4854, 0.2097, 0.4527, 0.2097, 0.4527, 0.2032, 0.4854, 0.4496, 0.3833, 0.4218, 0.3648, 0.4218, 0.3648, 0.4496, 0.3833, 0.4218, 0.1352, 0.3961, 0.1039, 0.3961, 0.1039, 0.4218, 0.1352, 0.6875, 1.0, 0.7188, 1.0, 0.7188, 1.0, 0.6875, 1.0, 0.4409, 0.3291, 0.4717, 0.3418, 0.4717, 0.3418, 0.4409, 0.3291, 1.0, 0.5, 1.0, 1.0, 0.9688, 1.0, 0.9688, 0.5, 0.9688, 0.5, 0.9688, 1.0, 0.9375, 1.0, 0.9375, 0.5, 0.9375, 0.5, 0.9375, 1.0, 0.9062, 1.0, 0.9062, 0.5, 0.9062, 0.5, 0.9062, 1.0, 0.875, 1.0, 0.875, 0.5, 0.875, 0.5, 0.875, 1.0, 0.8438, 1.0, 0.8438, 0.5, 0.8438, 0.5, 0.8438, 1.0, 0.8125, 1.0, 0.8125, 0.5, 0.8125, 0.5, 0.8125, 1.0, 0.7812, 1.0, 0.7812, 0.5, 0.7812, 0.5, 0.7812, 1.0, 0.75, 1.0, 0.75, 0.5, 0.75, 0.5, 0.75, 1.0, 0.7188, 1.0, 0.7188, 0.5, 0.7188, 0.5, 0.7188, 1.0, 0.6875, 1.0, 0.6875, 0.5, 0.6875, 0.5, 0.6875, 1.0, 0.6562, 1.0, 0.6562, 0.5, 0.6562, 0.5, 0.6562, 1.0, 0.625, 1.0, 0.625, 0.5, 0.625, 0.5, 0.625, 1.0, 0.5938, 1.0, 0.5938, 0.5, 0.5938, 0.5, 0.5938, 1.0, 0.5625, 1.0, 0.5625, 0.5, 0.5625, 0.5, 0.5625, 1.0, 0.5312, 1.0, 0.5312, 0.5, 0.5312, 0.5, 0.5312, 1.0, 0.5, 1.0, 0.5, 0.5, 0.5, 0.5, 0.5, 1.0, 0.4688, 1.0, 0.4688, 0.5, 0.4688, 0.5, 0.4688, 1.0, 0.4375, 1.0, 0.4375, 0.5, 0.4375, 0.5, 0.4375, 1.0, 0.4062, 1.0, 0.4062, 0.5, 0.4062, 0.5, 0.4062, 1.0, 0.375, 1.0, 0.375, 0.5, 0.375, 0.5, 0.375, 1.0, 0.3438, 1.0, 0.3438, 0.5, 0.3438, 0.5, 0.3438, 1.0, 0.3125, 1.0, 0.3125, 0.5, 0.3125, 0.5, 0.3125, 1.0, 0.2812, 1.0, 0.2812, 0.5, 0.2812, 0.5, 0.2812, 1.0, 0.25, 1.0, 0.25, 0.5, 0.25, 0.5, 0.25, 1.0, 0.2188, 1.0, 0.2188, 0.5, 0.2188, 0.5, 0.2188, 1.0, 0.1875, 1.0, 0.1875, 0.5, 0.1875, 0.5, 0.1875, 1.0, 0.1562, 1.0, 0.1562, 0.5, 0.1562, 0.5, 0.1562, 1.0, 0.125, 1.0, 0.125, 0.5, 0.125, 0.5, 0.125, 1.0, 0.09375, 1.0, 0.09375, 0.5, 0.09375, 0.5, 0.09375, 1.0, 0.0625, 1.0, 0.0625, 0.5, 0.2903, 0.4527, 0.25, 0.4566, 0.2097, 0.4527, 0.1709, 0.4409, 0.1352, 0.4218, 0.1039, 0.3961, 0.07818, 0.3648, 0.05909, 0.3291, 0.04733, 0.2903, 0.04336, 0.25, 0.04733, 0.2097, 0.05909, 0.1709, 0.07818, 0.1352, 0.1039, 0.1039, 0.1352, 0.07818, 0.1709, 0.05909, 0.2097, 0.04733, 0.25, 0.04336, 0.2903, 0.04733, 0.3291, 0.05909, 0.3648, 0.07818, 0.3961, 0.1039, 0.4218, 0.1352, 0.4409, 0.1709, 0.4527, 0.2097, 0.4566, 0.25, 0.4527, 0.2903, 0.4409, 0.3291, 0.4218, 0.3648, 0.3961, 0.3961, 0.3648, 0.4218, 0.3291, 0.4409, 0.0625, 0.5, 0.0625, 1.0, 0.03125, 1.0, 0.03125, 0.5, 0.03125, 0.5, 0.03125, 1.0, 0.0, 1.0, 0.0, 0.5, 0.75, 0.49, 0.7968, 0.4854, 0.8418, 0.4717, 0.8833, 0.4496, 0.9197, 0.4197, 0.9496, 0.3833, 0.9717, 0.3418, 0.9854, 0.2968, 0.99, 0.25, 0.9854, 0.2032, 0.9717, 0.1582, 0.9496, 0.1167, 0.9197, 0.08029, 0.8833, 0.05045, 0.8418, 0.02827, 0.7968, 0.01461, 0.75, 0.01, 0.7032, 0.01461, 0.6582, 0.02827, 0.6167, 0.05045, 0.5803, 0.08029, 0.5504, 0.1167, 0.5283, 0.1582, 0.5146, 0.2032, 0.51, 0.25, 0.5146, 0.2968, 0.5283, 0.3418, 0.5504, 0.3833, 0.5803, 0.4197, 0.6167, 0.4496, 0.6582, 0.4717, 0.7032, 0.4854, 0.25, 0.4566, 0.2903, 0.4527, 0.2968, 0.4854, 0.25, 0.49, 0.0625, 1.0, 0.09375, 1.0, 0.09375, 1.0, 0.0625, 1.0, 0.3291, 0.4409, 0.3648, 0.4218, 0.3833, 0.4496, 0.3418, 0.4717, 0.1352, 0.07818, 0.1039, 0.1039, 0.1039, 0.1039, 0.1352, 0.07818, 0.3961, 0.3961, 0.4218, 0.3648, 0.4496, 0.3833, 0.4197, 0.4197, 0.3833, 0.05045, 0.3648, 0.07818, 0.3648, 0.07818, 0.3833, 0.05045, 0.4409, 0.3291, 0.4527, 0.2903, 0.4854, 0.2968, 0.4717, 0.3418, 0.3961, 0.1039, 0.4197, 0.08029, 0.4197, 0.08029, 0.3961, 0.1039, 0.4566, 0.25, 0.4527, 0.2097, 0.4854, 0.2032, 0.49, 0.25, 0.625, 1.0, 0.6562, 1.0, 0.6562, 1.0, 0.625, 1.0, 0.4409, 0.1709, 0.4218, 0.1352, 0.4496, 0.1167, 0.4717, 0.1582, 0.2097, 0.04733, 0.1709, 0.05909, 0.1709, 0.05909, 0.2097, 0.04733, 0.3961, 0.1039, 0.3648, 0.07818, 0.3833, 0.05045, 0.4197, 0.08029, 0.4496, 0.1167, 0.4218, 0.1352, 0.4218, 0.1352, 0.4496, 0.1167, 0.3291, 0.05909, 0.2903, 0.04733, 0.2968, 0.01461, 0.3418, 0.02827, 0.4409, 0.1709, 0.4717, 0.1582, 0.4717, 0.1582, 0.4409, 0.1709, 0.25, 0.04336, 0.2097, 0.04733, 0.2032, 0.01461, 0.25, 0.01, 0.375, 1.0, 0.4062, 1.0, 0.4062, 1.0, 0.375, 1.0, 0.1709, 0.05909, 0.1352, 0.07818, 0.1167, 0.05045, 0.1582, 0.02827, 0.2903, 0.04733, 0.25, 0.04336, 0.25, 0.04336, 0.2903, 0.04733, 0.1039, 0.1039, 0.07818, 0.1352, 0.05045, 0.1167, 0.08029, 0.08029, 0.4854, 0.2032, 0.4527, 0.2097, 0.4527, 0.2097, 0.4854, 0.2032, 0.05909, 0.1709, 0.04733, 0.2097, 0.01461, 0.2032, 0.02827, 0.1582, 0.4566, 0.25, 0.49, 0.25, 0.49, 0.25, 0.4566, 0.25, 0.04336, 0.25, 0.04733, 0.2903, 0.01461, 0.2968, 0.01, 0.25, 0.9375, 1.0, 0.9688, 1.0, 0.9688, 1.0, 0.9375, 1.0, 0.05909, 0.3291, 0.07818, 0.3648, 0.05045, 0.3833, 0.02827, 0.3418, 0.125, 1.0, 0.1562, 1.0, 0.1562, 1.0, 0.125, 1.0, 0.1039, 0.3961, 0.1352, 0.4218, 0.1167, 0.4496, 0.08029, 0.4197, 0.3648, 0.07818, 0.3291, 0.05909, 0.3291, 0.05909, 0.3648, 0.07818, 0.1709, 0.4409, 0.2097, 0.4527, 0.2032, 0.4854, 0.1582, 0.4717, 0.4854, 0.2968, 0.4527, 0.2903, 0.4527, 0.2903, 0.4854, 0.2968, 0.2903, 0.4527, 0.3291, 0.4409, 0.3418, 0.4717, 0.2968, 0.4854, 0.3648, 0.4218, 0.3961, 0.3961, 0.4197, 0.4197, 0.3833, 0.4496, 0.4218, 0.3648, 0.4409, 0.3291, 0.4717, 0.3418, 0.4496, 0.3833, 0.4527, 0.2903, 0.4566, 0.25, 0.49, 0.25, 0.4854, 0.2968, 0.4527, 0.2097, 0.4409, 0.1709, 0.4717, 0.1582, 0.4854, 0.2032, 0.4218, 0.1352, 0.3961, 0.1039, 0.4197, 0.08029, 0.4496, 0.1167, 0.3648, 0.07818, 0.3291, 0.05909, 0.3418, 0.02827, 0.3833, 0.05045, 0.2903, 0.04733, 0.25, 0.04336, 0.25, 0.01, 0.2968, 0.01461, 0.2097, 0.04733, 0.1709, 0.05909, 0.1582, 0.02827, 0.2032, 0.01461, 0.1352, 0.07818, 0.1039, 0.1039, 0.08029, 0.08029, 0.1167, 0.05045, 0.07818, 0.1352, 0.05909, 0.1709, 0.02827, 0.1582, 0.05045, 0.1167, 0.04733, 0.2097, 0.04336, 0.25, 0.01, 0.25, 0.01461, 0.2032, 0.04733, 0.2903, 0.05909, 0.3291, 0.02827, 0.3418, 0.01461, 0.2968, 0.07818, 0.3648, 0.1039, 0.3961, 0.08029, 0.4197, 0.05045, 0.3833, 0.1352, 0.4218, 0.1709, 0.4409, 0.1582, 0.4717, 0.1167, 0.4496, 0.2097, 0.4527, 0.25, 0.4566, 0.25, 0.49, 0.2032, 0.4854, 0.3291, 0.05909, 0.3418, 0.02827, 0.3418, 0.02827, 0.3291, 0.05909, 0.875, 1.0, 0.9062, 1.0, 0.9062, 1.0, 0.875, 1.0, 0.2968, 0.01461, 0.2903, 0.04733, 0.2903, 0.04733, 0.2968, 0.01461, 0.07818, 0.1352, 0.05909, 0.1709, 0.05909, 0.1709, 0.07818, 0.1352, 0.3125, 1.0, 0.3438, 1.0, 0.3438, 1.0, 0.3125, 1.0, 0.25, 0.04336, 0.25, 0.01, 0.25, 0.01, 0.25, 0.04336, 0.2032, 0.01461, 0.2097, 0.04733, 0.2097, 0.04733, 0.2032, 0.01461, 0.04733, 0.2097, 0.04336, 0.25, 0.04336, 0.25, 0.04733, 0.2097, 0.5625, 1.0, 0.5938, 1.0, 0.5938, 1.0, 0.5625, 1.0, 0.1709, 0.05909, 0.1582, 0.02827, 0.1582, 0.02827, 0.1709, 0.05909, 0.1167, 0.05045, 0.1352, 0.07818, 0.1352, 0.07818, 0.1167, 0.05045, 0.04733, 0.2903, 0.05909, 0.3291, 0.05909, 0.3291, 0.04733, 0.2903, 0.0, 1.0, 0.03125, 1.0, 0.03125, 1.0, 0.0, 1.0, 0.1039, 0.1039, 0.08029, 0.08029, 0.08029, 0.08029, 0.1039, 0.1039, 0.8125, 1.0, 0.8438, 1.0, 0.8438, 1.0, 0.8125, 1.0, 0.05045, 0.1167, 0.07818, 0.1352, 0.07818, 0.1352, 0.05045, 0.1167, 0.07818, 0.3648, 0.1039, 0.3961, 0.1039, 0.3961, 0.07818, 0.3648, 0.2903, 0.4527, 0.3291, 0.4409, 0.3291, 0.4409, 0.2903, 0.4527, 0.25, 1.0, 0.2812, 1.0, 0.2812, 1.0, 0.25, 1.0, 0.05909, 0.1709, 0.02827, 0.1582, 0.02827, 0.1582, 0.05909, 0.1709, 0.01461, 0.2032, 0.04733, 0.2097, 0.04733, 0.2097, 0.01461, 0.2032, 0.1352, 0.4218, 0.1709, 0.4409, 0.1709, 0.4409, 0.1352, 0.4218, 0.3648, 0.4218, 0.3961, 0.3961, 0.3961, 0.3961, 0.3648, 0.4218, 0.5, 1.0, 0.5312, 1.0, 0.5312, 1.0, 0.5, 1.0, 0.04336, 0.25, 0.01, 0.25, 0.01, 0.25, 0.04336, 0.25, 0.01461, 0.2968, 0.04733, 0.2903, 0.04733, 0.2903, 0.01461, 0.2968, 0.2097, 0.4527, 0.25, 0.4566, 0.25, 0.4566, 0.2097, 0.4527, 0.4218, 0.3648, 0.4409, 0.3291, 0.4409, 0.3291, 0.4218, 0.3648, 0.05909, 0.3291, 0.02827, 0.3418, 0.02827, 0.3418, 0.05909, 0.3291, 0.75, 1.0, 0.7812, 1.0, 0.7812, 1.0, 0.75, 1.0, 0.25, 0.4566, 0.25, 0.49, 0.25, 0.49, 0.25, 0.4566, 0.05045, 0.3833, 0.07818, 0.3648, 0.07818, 0.3648, 0.05045, 0.3833, 0.2968, 0.4854, 0.2903, 0.4527, 0.2903, 0.4527, 0.2968, 0.4854, 0.4527, 0.2903, 0.4566, 0.25, 0.4566, 0.25, 0.4527, 0.2903, 0.1875, 1.0, 0.2188, 1.0, 0.2188, 1.0, 0.1875, 1.0, 0.1039, 0.3961, 0.08029, 0.4197, 0.08029, 0.4197, 0.1039, 0.3961, 0.3291, 0.4409, 0.3418, 0.4717, 0.3418, 0.4717, 0.3291, 0.4409, 0.1167, 0.4496, 0.1352, 0.4218, 0.1352, 0.4218, 0.1167, 0.4496, 0.3833, 0.4496, 0.3648, 0.4218, 0.3648, 0.4218, 0.3833, 0.4496, 0.4527, 0.2097, 0.4409, 0.1709, 0.4409, 0.1709, 0.4527, 0.2097, 0.4375, 1.0, 0.4688, 1.0, 0.4688, 1.0, 0.4375, 1.0, 0.1709, 0.4409, 0.1582, 0.4717, 0.1582, 0.4717, 0.1709, 0.4409, 0.3961, 0.3961, 0.4197, 0.4197, 0.4197, 0.4197, 0.3961, 0.3961, 0.2032, 0.4854, 0.2097, 0.4527, 0.2097, 0.4527, 0.2032, 0.4854, 0.4496, 0.3833, 0.4218, 0.3648, 0.4218, 0.3648, 0.4496, 0.3833, 0.4218, 0.1352, 0.3961, 0.1039, 0.3961, 0.1039, 0.4218, 0.1352, 0.6875, 1.0, 0.7188, 1.0, 0.7188, 1.0, 0.6875, 1.0, 0.4409, 0.3291, 0.4717, 0.3418, 0.4717, 0.3418, 0.4409, 0.3291, 1.0, 0.5, 1.0, 1.0, 0.9688, 1.0, 0.9688, 0.5, 0.9688, 0.5, 0.9688, 1.0, 0.9375, 1.0, 0.9375, 0.5, 0.9375, 0.5, 0.9375, 1.0, 0.9062, 1.0, 0.9062, 0.5, 0.9062, 0.5, 0.9062, 1.0, 0.875, 1.0, 0.875, 0.5, 0.875, 0.5, 0.875, 1.0, 0.8438, 1.0, 0.8438, 0.5, 0.8438, 0.5, 0.8438, 1.0, 0.8125, 1.0, 0.8125, 0.5, 0.8125, 0.5, 0.8125, 1.0, 0.7812, 1.0, 0.7812, 0.5, 0.7812, 0.5, 0.7812, 1.0, 0.75, 1.0, 0.75, 0.5, 0.75, 0.5, 0.75, 1.0, 0.7188, 1.0, 0.7188, 0.5, 0.7188, 0.5, 0.7188, 1.0, 0.6875, 1.0, 0.6875, 0.5, 0.6875, 0.5, 0.6875, 1.0, 0.6562, 1.0, 0.6562, 0.5, 0.6562, 0.5, 0.6562, 1.0, 0.625, 1.0, 0.625, 0.5, 0.625, 0.5, 0.625, 1.0, 0.5938, 1.0, 0.5938, 0.5, 0.5938, 0.5, 0.5938, 1.0, 0.5625, 1.0, 0.5625, 0.5, 0.5625, 0.5, 0.5625, 1.0, 0.5312, 1.0, 0.5312, 0.5, 0.5312, 0.5, 0.5312, 1.0, 0.5, 1.0, 0.5, 0.5, 0.5, 0.5, 0.5, 1.0, 0.4688, 1.0, 0.4688, 0.5, 0.4688, 0.5, 0.4688, 1.0, 0.4375, 1.0, 0.4375, 0.5, 0.4375, 0.5, 0.4375, 1.0, 0.4062, 1.0, 0.4062, 0.5, 0.4062, 0.5, 0.4062, 1.0, 0.375, 1.0, 0.375, 0.5, 0.375, 0.5, 0.375, 1.0, 0.3438, 1.0, 0.3438, 0.5, 0.3438, 0.5, 0.3438, 1.0, 0.3125, 1.0, 0.3125, 0.5, 0.3125, 0.5, 0.3125, 1.0, 0.2812, 1.0, 0.2812, 0.5, 0.2812, 0.5, 0.2812, 1.0, 0.25, 1.0, 0.25, 0.5, 0.25, 0.5, 0.25, 1.0, 0.2188, 1.0, 0.2188, 0.5, 0.2188, 0.5, 0.2188, 1.0, 0.1875, 1.0, 0.1875, 0.5, 0.1875, 0.5, 0.1875, 1.0, 0.1562, 1.0, 0.1562, 0.5, 0.1562, 0.5, 0.1562, 1.0, 0.125, 1.0, 0.125, 0.5, 0.125, 0.5, 0.125, 1.0, 0.09375, 1.0, 0.09375, 0.5, 0.09375, 0.5, 0.09375, 1.0, 0.0625, 1.0, 0.0625, 0.5, 0.2903, 0.4527, 0.25, 0.4566, 0.2097, 0.4527, 0.1709, 0.4409, 0.1352, 0.4218, 0.1039, 0.3961, 0.07818, 0.3648, 0.05909, 0.3291, 0.04733, 0.2903, 0.04336, 0.25, 0.04733, 0.2097, 0.05909, 0.1709, 0.07818, 0.1352, 0.1039, 0.1039, 0.1352, 0.07818, 0.1709, 0.05909, 0.2097, 0.04733, 0.25, 0.04336, 0.2903, 0.04733, 0.3291, 0.05909, 0.3648, 0.07818, 0.3961, 0.1039, 0.4218, 0.1352, 0.4409, 0.1709, 0.4527, 0.2097, 0.4566, 0.25, 0.4527, 0.2903, 0.4409, 0.3291, 0.4218, 0.3648, 0.3961, 0.3961, 0.3648, 0.4218, 0.3291, 0.4409, 0.0625, 0.5, 0.0625, 1.0, 0.03125, 1.0, 0.03125, 0.5, 0.03125, 0.5, 0.03125, 1.0, 0.0, 1.0, 0.0, 0.5, 0.75, 0.49, 0.7968, 0.4854, 0.8418, 0.4717, 0.8833, 0.4496, 0.9197, 0.4197, 0.9496, 0.3833, 0.9717, 0.3418, 0.9854, 0.2968, 0.99, 0.25, 0.9854, 0.2032, 0.9717, 0.1582, 0.9496, 0.1167, 0.9197, 0.08029, 0.8833, 0.05045, 0.8418, 0.02827, 0.7968, 0.01461, 0.75, 0.01, 0.7032, 0.01461, 0.6582, 0.02827, 0.6167, 0.05045, 0.5803, 0.08029, 0.5504, 0.1167, 0.5283, 0.1582, 0.5146, 0.2032, 0.51, 0.25, 0.5146, 0.2968, 0.5283, 0.3418, 0.5504, 0.3833, 0.5803, 0.4197, 0.6167, 0.4496, 0.6582, 0.4717, 0.7032, 0.4854, 0.25, 0.4566, 0.2903, 0.4527, 0.2968, 0.4854, 0.25, 0.49, 0.0625, 1.0, 0.09375, 1.0, 0.09375, 1.0, 0.0625, 1.0, 0.3291, 0.4409, 0.3648, 0.4218, 0.3833, 0.4496, 0.3418, 0.4717, 0.1352, 0.07818, 0.1039, 0.1039, 0.1039, 0.1039, 0.1352, 0.07818, 0.3961, 0.3961, 0.4218, 0.3648, 0.4496, 0.3833, 0.4197, 0.4197, 0.3833, 0.05045, 0.3648, 0.07818, 0.3648, 0.07818, 0.3833, 0.05045, 0.4409, 0.3291, 0.4527, 0.2903, 0.4854, 0.2968, 0.4717, 0.3418, 0.3961, 0.1039, 0.4197, 0.08029, 0.4197, 0.08029, 0.3961, 0.1039, 0.4566, 0.25, 0.4527, 0.2097, 0.4854, 0.2032, 0.49, 0.25, 0.625, 1.0, 0.6562, 1.0, 0.6562, 1.0, 0.625, 1.0, 0.4409, 0.1709, 0.4218, 0.1352, 0.4496, 0.1167, 0.4717, 0.1582, 0.2097, 0.04733, 0.1709, 0.05909, 0.1709, 0.05909, 0.2097, 0.04733, 0.3961, 0.1039, 0.3648, 0.07818, 0.3833, 0.05045, 0.4197, 0.08029, 0.4496, 0.1167, 0.4218, 0.1352, 0.4218, 0.1352, 0.4496, 0.1167, 0.3291, 0.05909, 0.2903, 0.04733, 0.2968, 0.01461, 0.3418, 0.02827, 0.4409, 0.1709, 0.4717, 0.1582, 0.4717, 0.1582, 0.4409, 0.1709, 0.25, 0.04336, 0.2097, 0.04733, 0.2032, 0.01461, 0.25, 0.01, 0.375, 1.0, 0.4062, 1.0, 0.4062, 1.0, 0.375, 1.0, 0.1709, 0.05909, 0.1352, 0.07818, 0.1167, 0.05045, 0.1582, 0.02827, 0.2903, 0.04733, 0.25, 0.04336, 0.25, 0.04336, 0.2903, 0.04733, 0.1039, 0.1039, 0.07818, 0.1352, 0.05045, 0.1167, 0.08029, 0.08029, 0.4854, 0.2032, 0.4527, 0.2097, 0.4527, 0.2097, 0.4854, 0.2032, 0.05909, 0.1709, 0.04733, 0.2097, 0.01461, 0.2032, 0.02827, 0.1582, 0.4566, 0.25, 0.49, 0.25, 0.49, 0.25, 0.4566, 0.25, 0.04336, 0.25, 0.04733, 0.2903, 0.01461, 0.2968, 0.01, 0.25, 0.9375, 1.0, 0.9688, 1.0, 0.9688, 1.0, 0.9375, 1.0, 0.05909, 0.3291, 0.07818, 0.3648, 0.05045, 0.3833, 0.02827, 0.3418, 0.125, 1.0, 0.1562, 1.0, 0.1562, 1.0, 0.125, 1.0, 0.1039, 0.3961, 0.1352, 0.4218, 0.1167, 0.4496, 0.08029, 0.4197, 0.3648, 0.07818, 0.3291, 0.05909, 0.3291, 0.05909, 0.3648, 0.07818, 0.1709, 0.4409, 0.2097, 0.4527, 0.2032, 0.4854, 0.1582, 0.4717, 0.4854, 0.2968, 0.4527, 0.2903, 0.4527, 0.2903, 0.4854, 0.2968, 0.2903, 0.4527, 0.3291, 0.4409, 0.3418, 0.4717, 0.2968, 0.4854, 0.3648, 0.4218, 0.3961, 0.3961, 0.4197, 0.4197, 0.3833, 0.4496, 0.4218, 0.3648, 0.4409, 0.3291, 0.4717, 0.3418, 0.4496, 0.3833, 0.4527, 0.2903, 0.4566, 0.25, 0.49, 0.25, 0.4854, 0.2968, 0.4527, 0.2097, 0.4409, 0.1709, 0.4717, 0.1582, 0.4854, 0.2032, 0.4218, 0.1352, 0.3961, 0.1039, 0.4197, 0.08029, 0.4496, 0.1167, 0.3648, 0.07818, 0.3291, 0.05909, 0.3418, 0.02827, 0.3833, 0.05045, 0.2903, 0.04733, 0.25, 0.04336, 0.25, 0.01, 0.2968, 0.01461, 0.2097, 0.04733, 0.1709, 0.05909, 0.1582, 0.02827, 0.2032, 0.01461, 0.1352, 0.07818, 0.1039, 0.1039, 0.08029, 0.08029, 0.1167, 0.05045, 0.07818, 0.1352, 0.05909, 0.1709, 0.02827, 0.1582, 0.05045, 0.1167, 0.04733, 0.2097, 0.04336, 0.25, 0.01, 0.25, 0.01461, 0.2032, 0.04733, 0.2903, 0.05909, 0.3291, 0.02827, 0.3418, 0.01461, 0.2968, 0.07818, 0.3648, 0.1039, 0.3961, 0.08029, 0.4197, 0.05045, 0.3833, 0.1352, 0.4218, 0.1709, 0.4409, 0.1582, 0.4717, 0.1167, 0.4496, 0.2097, 0.4527, 0.25, 0.4566, 0.25, 0.49, 0.2032, 0.4854, 0.3291, 0.05909, 0.3418, 0.02827, 0.3418, 0.02827, 0.3291, 0.05909, 0.875, 1.0, 0.9062, 1.0, 0.9062, 1.0, 0.875, 1.0, 0.2968, 0.01461, 0.2903, 0.04733, 0.2903, 0.04733, 0.2968, 0.01461, 0.07818, 0.1352, 0.05909, 0.1709, 0.05909, 0.1709, 0.07818, 0.1352, 0.3125, 1.0, 0.3438, 1.0, 0.3438, 1.0, 0.3125, 1.0, 0.25, 0.04336, 0.25, 0.01, 0.25, 0.01, 0.25, 0.04336, 0.2032, 0.01461, 0.2097, 0.04733, 0.2097, 0.04733, 0.2032, 0.01461, 0.04733, 0.2097, 0.04336, 0.25, 0.04336, 0.25, 0.04733, 0.2097, 0.5625, 1.0, 0.5938, 1.0, 0.5938, 1.0, 0.5625, 1.0, 0.1709, 0.05909, 0.1582, 0.02827, 0.1582, 0.02827, 0.1709, 0.05909, 0.1167, 0.05045, 0.1352, 0.07818, 0.1352, 0.07818, 0.1167, 0.05045, 0.04733, 0.2903, 0.05909, 0.3291, 0.05909, 0.3291, 0.04733, 0.2903, 0.0, 1.0, 0.03125, 1.0, 0.03125, 1.0, 0.0, 1.0, 0.1039, 0.1039, 0.08029, 0.08029, 0.08029, 0.08029, 0.1039, 0.1039, 0.8125, 1.0, 0.8438, 1.0, 0.8438, 1.0, 0.8125, 1.0, 0.05045, 0.1167, 0.07818, 0.1352, 0.07818, 0.1352, 0.05045, 0.1167, 0.07818, 0.3648, 0.1039, 0.3961, 0.1039, 0.3961, 0.07818, 0.3648, 0.2903, 0.4527, 0.3291, 0.4409, 0.3291, 0.4409, 0.2903, 0.4527, 0.25, 1.0, 0.2812, 1.0, 0.2812, 1.0, 0.25, 1.0, 0.05909, 0.1709, 0.02827, 0.1582, 0.02827, 0.1582, 0.05909, 0.1709, 0.01461, 0.2032, 0.04733, 0.2097, 0.04733, 0.2097, 0.01461, 0.2032, 0.1352, 0.4218, 0.1709, 0.4409, 0.1709, 0.4409, 0.1352, 0.4218, 0.3648, 0.4218, 0.3961, 0.3961, 0.3961, 0.3961, 0.3648, 0.4218, 0.5, 1.0, 0.5312, 1.0, 0.5312, 1.0, 0.5, 1.0, 0.04336, 0.25, 0.01, 0.25, 0.01, 0.25, 0.04336, 0.25, 0.01461, 0.2968, 0.04733, 0.2903, 0.04733, 0.2903, 0.01461, 0.2968, 0.2097, 0.4527, 0.25, 0.4566, 0.25, 0.4566, 0.2097, 0.4527, 0.4218, 0.3648, 0.4409, 0.3291, 0.4409, 0.3291, 0.4218, 0.3648, 0.05909, 0.3291, 0.02827, 0.3418, 0.02827, 0.3418, 0.05909, 0.3291, 0.75, 1.0, 0.7812, 1.0, 0.7812, 1.0, 0.75, 1.0, 0.25, 0.4566, 0.25, 0.49, 0.25, 0.49, 0.25, 0.4566, 0.05045, 0.3833, 0.07818, 0.3648, 0.07818, 0.3648, 0.05045, 0.3833, 0.2968, 0.4854, 0.2903, 0.4527, 0.2903, 0.4527, 0.2968, 0.4854, 0.4527, 0.2903, 0.4566, 0.25, 0.4566, 0.25, 0.4527, 0.2903, 0.1875, 1.0, 0.2188, 1.0, 0.2188, 1.0, 0.1875, 1.0, 0.1039, 0.3961, 0.08029, 0.4197, 0.08029, 0.4197, 0.1039, 0.3961, 0.3291, 0.4409, 0.3418, 0.4717, 0.3418, 0.4717, 0.3291, 0.4409, 0.1167, 0.4496, 0.1352, 0.4218, 0.1352, 0.4218, 0.1167, 0.4496, 0.3833, 0.4496, 0.3648, 0.4218, 0.3648, 0.4218, 0.3833, 0.4496, 0.4527, 0.2097, 0.4409, 0.1709, 0.4409, 0.1709, 0.4527, 0.2097, 0.4375, 1.0, 0.4688, 1.0, 0.4688, 1.0, 0.4375, 1.0, 0.1709, 0.4409, 0.1582, 0.4717, 0.1582, 0.4717, 0.1709, 0.4409, 0.3961, 0.3961, 0.4197, 0.4197, 0.4197, 0.4197, 0.3961, 0.3961, 0.2032, 0.4854, 0.2097, 0.4527, 0.2097, 0.4527, 0.2032, 0.4854, 0.4496, 0.3833, 0.4218, 0.3648, 0.4218, 0.3648, 0.4496, 0.3833, 0.4218, 0.1352, 0.3961, 0.1039, 0.3961, 0.1039, 0.4218, 0.1352, 0.6875, 1.0, 0.7188, 1.0, 0.7188, 1.0, 0.6875, 1.0, 0.4409, 0.3291, 0.4717, 0.3418, 0.4717, 0.3418, 0.4409, 0.3291, 1.0, 0.5, 1.0, 1.0, 0.9688, 1.0, 0.9688, 0.5, 0.9688, 0.5, 0.9688, 1.0, 0.9375, 1.0, 0.9375, 0.5, 0.9375, 0.5, 0.9375, 1.0, 0.9062, 1.0, 0.9062, 0.5, 0.9062, 0.5, 0.9062, 1.0, 0.875, 1.0, 0.875, 0.5, 0.875, 0.5, 0.875, 1.0, 0.8438, 1.0, 0.8438, 0.5, 0.8438, 0.5, 0.8438, 1.0, 0.8125, 1.0, 0.8125, 0.5, 0.8125, 0.5, 0.8125, 1.0, 0.7812, 1.0, 0.7812, 0.5, 0.7812, 0.5, 0.7812, 1.0, 0.75, 1.0, 0.75, 0.5, 0.75, 0.5, 0.75, 1.0, 0.7188, 1.0, 0.7188, 0.5, 0.7188, 0.5, 0.7188, 1.0, 0.6875, 1.0, 0.6875, 0.5, 0.6875, 0.5, 0.6875, 1.0, 0.6562, 1.0, 0.6562, 0.5, 0.6562, 0.5, 0.6562, 1.0, 0.625, 1.0, 0.625, 0.5, 0.625, 0.5, 0.625, 1.0, 0.5938, 1.0, 0.5938, 0.5, 0.5938, 0.5, 0.5938, 1.0, 0.5625, 1.0, 0.5625, 0.5, 0.5625, 0.5, 0.5625, 1.0, 0.5312, 1.0, 0.5312, 0.5, 0.5312, 0.5, 0.5312, 1.0, 0.5, 1.0, 0.5, 0.5, 0.5, 0.5, 0.5, 1.0, 0.4688, 1.0, 0.4688, 0.5, 0.4688, 0.5, 0.4688, 1.0, 0.4375, 1.0, 0.4375, 0.5, 0.4375, 0.5, 0.4375, 1.0, 0.4062, 1.0, 0.4062, 0.5, 0.4062, 0.5, 0.4062, 1.0, 0.375, 1.0, 0.375, 0.5, 0.375, 0.5, 0.375, 1.0, 0.3438, 1.0, 0.3438, 0.5, 0.3438, 0.5, 0.3438, 1.0, 0.3125, 1.0, 0.3125, 0.5, 0.3125, 0.5, 0.3125, 1.0, 0.2812, 1.0, 0.2812, 0.5, 0.2812, 0.5, 0.2812, 1.0, 0.25, 1.0, 0.25, 0.5, 0.25, 0.5, 0.25, 1.0, 0.2188, 1.0, 0.2188, 0.5, 0.2188, 0.5, 0.2188, 1.0, 0.1875, 1.0, 0.1875, 0.5, 0.1875, 0.5, 0.1875, 1.0, 0.1562, 1.0, 0.1562, 0.5, 0.1562, 0.5, 0.1562, 1.0, 0.125, 1.0, 0.125, 0.5, 0.125, 0.5, 0.125, 1.0, 0.09375, 1.0, 0.09375, 0.5, 0.09375, 0.5, 0.09375, 1.0, 0.0625, 1.0, 0.0625, 0.5, 0.2903, 0.4527, 0.25, 0.4566, 0.2097, 0.4527, 0.1709, 0.4409, 0.1352, 0.4218, 0.1039, 0.3961, 0.07818, 0.3648, 0.05909, 0.3291, 0.04733, 0.2903, 0.04336, 0.25, 0.04733, 0.2097, 0.05909, 0.1709, 0.07818, 0.1352, 0.1039, 0.1039, 0.1352, 0.07818, 0.1709, 0.05909, 0.2097, 0.04733, 0.25, 0.04336, 0.2903, 0.04733, 0.3291, 0.05909, 0.3648, 0.07818, 0.3961, 0.1039, 0.4218, 0.1352, 0.4409, 0.1709, 0.4527, 0.2097, 0.4566, 0.25, 0.4527, 0.2903, 0.4409, 0.3291, 0.4218, 0.3648, 0.3961, 0.3961, 0.3648, 0.4218, 0.3291, 0.4409, 0.0625, 0.5, 0.0625, 1.0, 0.03125, 1.0, 0.03125, 0.5, 0.03125, 0.5, 0.03125, 1.0, 0.0, 1.0, 0.0, 0.5, 0.75, 0.49, 0.7968, 0.4854, 0.8418, 0.4717, 0.8833, 0.4496, 0.9197, 0.4197, 0.9496, 0.3833, 0.9717, 0.3418, 0.9854, 0.2968, 0.99, 0.25, 0.9854, 0.2032, 0.9717, 0.1582, 0.9496, 0.1167, 0.9197, 0.08029, 0.8833, 0.05045, 0.8418, 0.02827, 0.7968, 0.01461, 0.75, 0.01, 0.7032, 0.01461, 0.6582, 0.02827, 0.6167, 0.05045, 0.5803, 0.08029, 0.5504, 0.1167, 0.5283, 0.1582, 0.5146, 0.2032, 0.51, 0.25, 0.5146, 0.2968, 0.5283, 0.3418, 0.5504, 0.3833, 0.5803, 0.4197, 0.6167, 0.4496, 0.6582, 0.4717, 0.7032, 0.4854, 0.25, 0.4566, 0.2903, 0.4527, 0.2968, 0.4854, 0.25, 0.49, 0.0625, 1.0, 0.09375, 1.0, 0.09375, 1.0, 0.0625, 1.0, 0.3291, 0.4409, 0.3648, 0.4218, 0.3833, 0.4496, 0.3418, 0.4717, 0.1352, 0.07818, 0.1039, 0.1039, 0.1039, 0.1039, 0.1352, 0.07818, 0.3961, 0.3961, 0.4218, 0.3648, 0.4496, 0.3833, 0.4197, 0.4197, 0.3833, 0.05045, 0.3648, 0.07818, 0.3648, 0.07818, 0.3833, 0.05045, 0.4409, 0.3291, 0.4527, 0.2903, 0.4854, 0.2968, 0.4717, 0.3418, 0.3961, 0.1039, 0.4197, 0.08029, 0.4197, 0.08029, 0.3961, 0.1039, 0.4566, 0.25, 0.4527, 0.2097, 0.4854, 0.2032, 0.49, 0.25, 0.625, 1.0, 0.6562, 1.0, 0.6562, 1.0, 0.625, 1.0, 0.4409, 0.1709, 0.4218, 0.1352, 0.4496, 0.1167, 0.4717, 0.1582, 0.2097, 0.04733, 0.1709, 0.05909, 0.1709, 0.05909, 0.2097, 0.04733, 0.3961, 0.1039, 0.3648, 0.07818, 0.3833, 0.05045, 0.4197, 0.08029, 0.4496, 0.1167, 0.4218, 0.1352, 0.4218, 0.1352, 0.4496, 0.1167, 0.3291, 0.05909, 0.2903, 0.04733, 0.2968, 0.01461, 0.3418, 0.02827, 0.4409, 0.1709, 0.4717, 0.1582, 0.4717, 0.1582, 0.4409, 0.1709, 0.25, 0.04336, 0.2097, 0.04733, 0.2032, 0.01461, 0.25, 0.01, 0.375, 1.0, 0.4062, 1.0, 0.4062, 1.0, 0.375, 1.0, 0.1709, 0.05909, 0.1352, 0.07818, 0.1167, 0.05045, 0.1582, 0.02827, 0.2903, 0.04733, 0.25, 0.04336, 0.25, 0.04336, 0.2903, 0.04733, 0.1039, 0.1039, 0.07818, 0.1352, 0.05045, 0.1167, 0.08029, 0.08029, 0.4854, 0.2032, 0.4527, 0.2097, 0.4527, 0.2097, 0.4854, 0.2032, 0.05909, 0.1709, 0.04733, 0.2097, 0.01461, 0.2032, 0.02827, 0.1582, 0.4566, 0.25, 0.49, 0.25, 0.49, 0.25, 0.4566, 0.25, 0.04336, 0.25, 0.04733, 0.2903, 0.01461, 0.2968, 0.01, 0.25, 0.9375, 1.0, 0.9688, 1.0, 0.9688, 1.0, 0.9375, 1.0, 0.05909, 0.3291, 0.07818, 0.3648, 0.05045, 0.3833, 0.02827, 0.3418, 0.125, 1.0, 0.1562, 1.0, 0.1562, 1.0, 0.125, 1.0, 0.1039, 0.3961, 0.1352, 0.4218, 0.1167, 0.4496, 0.08029, 0.4197, 0.3648, 0.07818, 0.3291, 0.05909, 0.3291, 0.05909, 0.3648, 0.07818, 0.1709, 0.4409, 0.2097, 0.4527, 0.2032, 0.4854, 0.1582, 0.4717, 0.4854, 0.2968, 0.4527, 0.2903, 0.4527, 0.2903, 0.4854, 0.2968, 0.2903, 0.4527, 0.3291, 0.4409, 0.3418, 0.4717, 0.2968, 0.4854, 0.3648, 0.4218, 0.3961, 0.3961, 0.4197, 0.4197, 0.3833, 0.4496, 0.4218, 0.3648, 0.4409, 0.3291, 0.4717, 0.3418, 0.4496, 0.3833, 0.4527, 0.2903, 0.4566, 0.25, 0.49, 0.25, 0.4854, 0.2968, 0.4527, 0.2097, 0.4409, 0.1709, 0.4717, 0.1582, 0.4854, 0.2032, 0.4218, 0.1352, 0.3961, 0.1039, 0.4197, 0.08029, 0.4496, 0.1167, 0.3648, 0.07818, 0.3291, 0.05909, 0.3418, 0.02827, 0.3833, 0.05045, 0.2903, 0.04733, 0.25, 0.04336, 0.25, 0.01, 0.2968, 0.01461, 0.2097, 0.04733, 0.1709, 0.05909, 0.1582, 0.02827, 0.2032, 0.01461, 0.1352, 0.07818, 0.1039, 0.1039, 0.08029, 0.08029, 0.1167, 0.05045, 0.07818, 0.1352, 0.05909, 0.1709, 0.02827, 0.1582, 0.05045, 0.1167, 0.04733, 0.2097, 0.04336, 0.25, 0.01, 0.25, 0.01461, 0.2032, 0.04733, 0.2903, 0.05909, 0.3291, 0.02827, 0.3418, 0.01461, 0.2968, 0.07818, 0.3648, 0.1039, 0.3961, 0.08029, 0.4197, 0.05045, 0.3833, 0.1352, 0.4218, 0.1709, 0.4409, 0.1582, 0.4717, 0.1167, 0.4496, 0.2097, 0.4527, 0.25, 0.4566, 0.25, 0.49, 0.2032, 0.4854, 0.3291, 0.05909, 0.3418, 0.02827, 0.3418, 0.02827, 0.3291, 0.05909, 0.875, 1.0, 0.9062, 1.0, 0.9062, 1.0, 0.875, 1.0, 0.2968, 0.01461, 0.2903, 0.04733, 0.2903, 0.04733, 0.2968, 0.01461, 0.07818, 0.1352, 0.05909, 0.1709, 0.05909, 0.1709, 0.07818, 0.1352, 0.3125, 1.0, 0.3438, 1.0, 0.3438, 1.0, 0.3125, 1.0, 0.25, 0.04336, 0.25, 0.01, 0.25, 0.01, 0.25, 0.04336, 0.2032, 0.01461, 0.2097, 0.04733, 0.2097, 0.04733, 0.2032, 0.01461, 0.04733, 0.2097, 0.04336, 0.25, 0.04336, 0.25, 0.04733, 0.2097, 0.5625, 1.0, 0.5938, 1.0, 0.5938, 1.0, 0.5625, 1.0, 0.1709, 0.05909, 0.1582, 0.02827, 0.1582, 0.02827, 0.1709, 0.05909, 0.1167, 0.05045, 0.1352, 0.07818, 0.1352, 0.07818, 0.1167, 0.05045, 0.04733, 0.2903, 0.05909, 0.3291, 0.05909, 0.3291, 0.04733, 0.2903, 0.0, 1.0, 0.03125, 1.0, 0.03125, 1.0, 0.0, 1.0, 0.1039, 0.1039, 0.08029, 0.08029, 0.08029, 0.08029, 0.1039, 0.1039, 0.8125, 1.0, 0.8438, 1.0, 0.8438, 1.0, 0.8125, 1.0, 0.05045, 0.1167, 0.07818, 0.1352, 0.07818, 0.1352, 0.05045, 0.1167, 0.07818, 0.3648, 0.1039, 0.3961, 0.1039, 0.3961, 0.07818, 0.3648, 0.2903, 0.4527, 0.3291, 0.4409, 0.3291, 0.4409, 0.2903, 0.4527, 0.25, 1.0, 0.2812, 1.0, 0.2812, 1.0, 0.25, 1.0, 0.05909, 0.1709, 0.02827, 0.1582, 0.02827, 0.1582, 0.05909, 0.1709, 0.01461, 0.2032, 0.04733, 0.2097, 0.04733, 0.2097, 0.01461, 0.2032, 0.1352, 0.4218, 0.1709, 0.4409, 0.1709, 0.4409, 0.1352, 0.4218, 0.3648, 0.4218, 0.3961, 0.3961, 0.3961, 0.3961, 0.3648, 0.4218, 0.5, 1.0, 0.5312, 1.0, 0.5312, 1.0, 0.5, 1.0, 0.04336, 0.25, 0.01, 0.25, 0.01, 0.25, 0.04336, 0.25, 0.01461, 0.2968, 0.04733, 0.2903, 0.04733, 0.2903, 0.01461, 0.2968, 0.2097, 0.4527, 0.25, 0.4566, 0.25, 0.4566, 0.2097, 0.4527, 0.4218, 0.3648, 0.4409, 0.3291, 0.4409, 0.3291, 0.4218, 0.3648, 0.05909, 0.3291, 0.02827, 0.3418, 0.02827, 0.3418, 0.05909, 0.3291, 0.75, 1.0, 0.7812, 1.0, 0.7812, 1.0, 0.75, 1.0, 0.25, 0.4566, 0.25, 0.49, 0.25, 0.49, 0.25, 0.4566, 0.05045, 0.3833, 0.07818, 0.3648, 0.07818, 0.3648, 0.05045, 0.3833, 0.2968, 0.4854, 0.2903, 0.4527, 0.2903, 0.4527, 0.2968, 0.4854, 0.4527, 0.2903, 0.4566, 0.25, 0.4566, 0.25, 0.4527, 0.2903, 0.1875, 1.0, 0.2188, 1.0, 0.2188, 1.0, 0.1875, 1.0, 0.1039, 0.3961, 0.08029, 0.4197, 0.08029, 0.4197, 0.1039, 0.3961, 0.3291, 0.4409, 0.3418, 0.4717, 0.3418, 0.4717, 0.3291, 0.4409, 0.1167, 0.4496, 0.1352, 0.4218, 0.1352, 0.4218, 0.1167, 0.4496, 0.3833, 0.4496, 0.3648, 0.4218, 0.3648, 0.4218, 0.3833, 0.4496, 0.4527, 0.2097, 0.4409, 0.1709, 0.4409, 0.1709, 0.4527, 0.2097, 0.4375, 1.0, 0.4688, 1.0, 0.4688, 1.0, 0.4375, 1.0, 0.1709, 0.4409, 0.1582, 0.4717, 0.1582, 0.4717, 0.1709, 0.4409, 0.3961, 0.3961, 0.4197, 0.4197, 0.4197, 0.4197, 0.3961, 0.3961, 0.2032, 0.4854, 0.2097, 0.4527, 0.2097, 0.4527, 0.2032, 0.4854, 0.4496, 0.3833, 0.4218, 0.3648, 0.4218, 0.3648, 0.4496, 0.3833, 0.4218, 0.1352, 0.3961, 0.1039, 0.3961, 0.1039, 0.4218, 0.1352, 0.6875, 1.0, 0.7188, 1.0, 0.7188, 1.0, 0.6875, 1.0, 0.4409, 0.3291, 0.4717, 0.3418, 0.4717, 0.3418, 0.4409, 0.3291])
me_cube.use_remesh_fix_poles = True
me_cube.use_remesh_preserve_attributes = False
me_cube.use_mirror_vertex_groups = False
me_cube.update()

# ---- objects
ob_camera = bpy.data.objects.new('Camera', cam_camera)
ob_light_001 = bpy.data.objects.new('Light.001', light_light_001)
ob_kastely = bpy.data.objects.new('Kastely', me_cube)

# ---- transforms, parenting, visibility, modifiers, constraints
ob_camera.location = (6.75, -6.025, 6.42)
ob_camera.rotation_euler = (1.109, 0.0, 0.8149)
ob_camera.scale = (1.0, 1.445, 1.126)
ob_camera.lock_rotations_4d = False
ob_camera.empty_display_type = 'ARROWS'
ob_camera.color = (0.0, 0.0, 0.0, 0.0)
ob_camera.display_type = 'WIRE'
ob_camera.lineart.crease_threshold = 0.0
ob_light_001.location = (6.377, -2.944, 7.871)
ob_light_001.rotation_euler = (0.6503, 0.05522, 1.866)
ob_light_001.scale = (1.002, 1.223, 1.363)
ob_light_001.lock_rotations_4d = False
ob_light_001.empty_display_type = 'ARROWS'
ob_light_001.color = (0.0, 0.0, 0.0, 0.0)
ob_light_001.lineart.crease_threshold = 0.0
ob_kastely.location = (-0.7796, 0.8883, -1.467)
ob_kastely.scale = (2.002, 1.821, 2.644)
ob_kastely.lineart.crease_threshold = 0.0

# ---- collection membership
col_collection.objects.link(ob_camera)
col_collection.objects.link(ob_light_001)
col_collection.objects.link(ob_kastely)

# ---- scene / render settings (as saved in the file)
scene.camera = ob_camera
scene.frame_start = 1; scene.frame_end = 250; scene.frame_set(1)
scene.render.engine = 'BLENDER_EEVEE_NEXT'
scene.cycles.use_denoising = False
scene.cycles.samples = 128
scene.cycles.sampling_pattern = 'TABULATED_SOBOL'
scene.cycles.use_adaptive_sampling = False
scene.cycles.use_light_tree = False
scene.view_settings.view_transform = 'Filmic'
bpy.context.view_layer.update()
